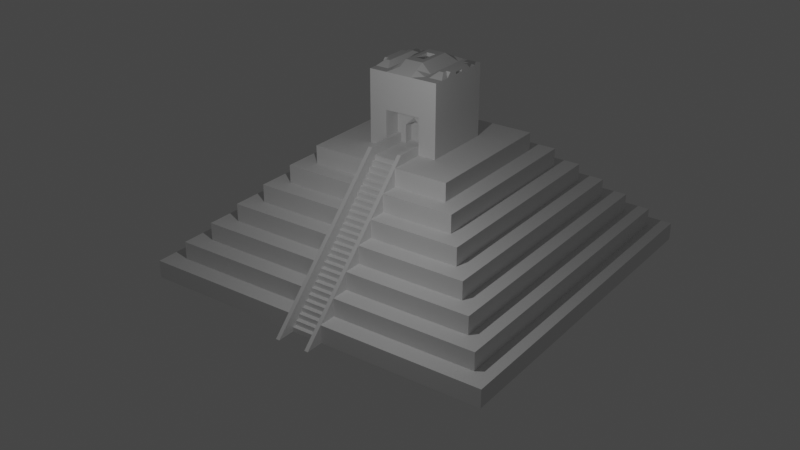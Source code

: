 # Source: piramid.blend  (saved by Blender 3.3.6; exported with 4.5.12 LTS)
import bpy
from mathutils import Matrix  # noqa: F401  (used for matrix-valued properties, if any)

bpy.ops.wm.read_factory_settings(use_empty=True)
scene = bpy.context.scene
scene.name = 'Scene'

# ---- collections
col_collection = bpy.data.collections.new('Collection'); scene.collection.children.link(col_collection)

# ---- world
world_world = bpy.data.worlds.new('World'); scene.world = world_world
world_world.use_nodes = True; world_world.node_tree.nodes.clear()
_N = world_world.node_tree.nodes; _L = world_world.node_tree.links
n0 = _N.new('ShaderNodeOutputWorld'); n0.name = 'World Output'; n0.location = (300, 300)
n1 = _N.new('ShaderNodeBackground'); n1.name = 'Background'; n1.location = (10, 300)
n1.inputs[0].default_value = (0.05088, 0.05088, 0.05088, 1.0)
_L.new(n1.outputs[0], n0.inputs[0])
n0.is_active_output = True
world_world.color = (0.05088, 0.05088, 0.05088)
world_world.use_sun_shadow = False
world_world.sun_shadow_jitter_overblur = 0.0

# ---- cameras
cam_camera = bpy.data.cameras.new('Camera')
cam_camera.clip_end = 100.0
cam_camera.ortho_scale = 7.314

# ---- lights
light_light = bpy.data.lights.new('Light', 'POINT')
light_light.transmission_factor = 0.0
light_light.energy = 1000.0
light_light.shadow_soft_size = 0.1
light_light.shadow_maximum_resolution = 0.006
light_light.use_absolute_resolution = True

# ---- meshes
me_cube_001 = bpy.data.meshes.new('Cube.001')
me_cube_001.from_pydata([(-10.0, -10.0, 0.0), (-9.0, -9.0, 10.0), (-10.0, 10.0, 0.0), (-9.0, 9.0, 10.0), (10.0, -10.0, 0.0), (9.0, -9.0, 10.0), (10.0, 10.0, 0.0), (9.0, 9.0, 10.0), (-10.0, -10.0, 10.0), (-10.0, 10.0, 10.0), (10.0, 10.0, 10.0), (10.0, -10.0, 10.0), (-8.0, -8.0, 20.0), (-8.0, 8.0, 20.0), (8.0, 8.0, 20.0), (8.0, -8.0, 20.0), (-9.0, -9.0, 20.0), (-9.0, 9.0, 20.0), (9.0, 9.0, 20.0), (9.0, -9.0, 20.0), (-7.0, -7.0, 30.0), (-7.0, 7.0, 30.0), (7.0, 7.0, 30.0), (7.0, -7.0, 30.0), (-8.0, -8.0, 30.0), (-8.0, 8.0, 30.0), (8.0, 8.0, 30.0), (8.0, -8.0, 30.0), (-6.0, -6.0, 40.0), (-6.0, 6.0, 40.0), (6.0, 6.0, 40.0), (6.0, -6.0, 40.0), (-7.0, -7.0, 40.0), (-7.0, 7.0, 40.0), (7.0, 7.0, 40.0), (7.0, -7.0, 40.0), (-5.0, -5.0, 50.0), (-5.0, 5.0, 50.0), (5.0, 5.0, 50.0), (5.0, -5.0, 50.0), (-6.0, -6.0, 50.0), (-6.0, 6.0, 50.0), (6.0, 6.0, 50.0), (6.0, -6.0, 50.0), (-4.0, -4.0, 60.0), (-4.0, 4.0, 60.0), (4.0, 4.0, 60.0), (4.0, -4.0, 60.0), (-5.0, -5.0, 60.0), (-5.0, 5.0, 60.0), (5.0, 5.0, 60.0), (5.0, -5.0, 60.0), (-2.0, -2.0, 70.0), (-2.0, 2.0, 70.0), (2.0, 2.0, 70.0), (2.0, -2.0, 70.0), (-4.0, -4.0, 70.0), (-4.0, 4.0, 70.0), (4.0, 4.0, 70.0), (4.0, -4.0, 70.0), (-2.0, -2.0, 110.0), (-2.0, 2.0, 110.0), (2.0, 2.0, 110.0), (2.0, -2.0, 110.0), (-10.0, 1.0, 0.0), (-10.0, 1.0, 10.0), (10.0, 1.0, 0.0), (10.0, 1.0, 10.0), (-9.0, 1.0, 10.0), (9.0, 1.0, 10.0), (-9.0, 1.0, 20.0), (9.0, 1.0, 20.0), (8.0, 1.0, 20.0), (-8.0, 1.0, 30.0), (8.0, 1.0, 30.0), (-7.0, 1.0, 30.0), (7.0, 1.0, 30.0), (-7.0, 1.0, 40.0), (7.0, 1.0, 40.0), (6.0, 1.0, 40.0), (-6.0, 1.0, 50.0), (6.0, 1.0, 50.0), (5.0, 1.0, 50.0), (-5.0, 1.0, 60.0), (5.0, 1.0, 60.0), (4.0, 1.0, 60.0), (-4.0, 1.0, 70.0), (4.0, 1.0, 70.0), (-2.0, 1.0, 70.0), (2.0, 1.0, 70.0), (-2.0, 1.0, 110.0), (2.0, 1.0, 110.0), (10.0, -1.0, 10.0), (9.0, -1.0, 10.0), (9.0, -1.0, 20.0), (8.0, -1.0, 20.0), (8.0, -1.0, 30.0), (7.0, -1.0, 30.0), (7.0, -1.0, 40.0), (6.0, -1.0, 40.0), (6.0, -1.0, 50.0), (5.0, -1.0, 50.0), (5.0, -1.0, 60.0), (4.0, -1.0, 60.0), (4.0, -1.0, 70.0), (2.0, -1.0, 70.0), (2.0, -1.0, 110.0), (-10.0, -1.0, 10.0), (10.0, -1.0, 0.0), (-9.0, -1.0, 10.0), (-9.0, -1.0, 20.0), (-8.0, -1.0, 20.0), (-8.0, -1.0, 30.0), (-7.0, -1.0, 30.0), (-7.0, -1.0, 40.0), (-6.0, -1.0, 50.0), (-5.0, -1.0, 60.0), (-4.0, -1.0, 60.0), (-4.0, -1.0, 70.0), (-2.0, -1.0, 70.0), (-2.0, -1.0, 110.0), (2.0, -1.5, 110.0), (2.0, 1.0, 90.0), (-2.0, 1.0, 90.0), (-2.0, 1.5, 110.0), (-2.0, 2.0, 90.0), (-2.0, -2.0, 90.0), (2.0, -2.0, 90.0), (2.0, 2.0, 90.0), (-2.0, -1.0, 90.0), (2.0, -1.0, 90.0), (0.0, -2.0, 110.0), (-2.0, 0.0, 110.0), (2.0, 1.5, 110.0), (0.0, 1.0, 110.0), (2.0, 0.0, 110.0), (-2.0, -1.5, 110.0), (0.0, -1.0, 110.0), (0.0, 2.0, 110.0), (0.0, -1.5, 110.0), (0.0, 1.5, 110.0), (-2.0, 1.25, 110.0), (-2.0, 1.75, 110.0), (2.0, -1.75, 110.0), (-1.0, -2.0, 110.0), (-2.0, 0.5, 110.0), (2.0, 1.25, 110.0), (1.0, 1.0, 110.0), (2.0, -0.5, 110.0), (-2.0, -1.25, 110.0), (1.0, -1.0, 110.0), (2.0, -1.25, 110.0), (1.0, 2.0, 110.0), (1.0, -2.0, 110.0), (-2.0, -0.5, 110.0), (2.0, 1.75, 110.0), (-1.0, 1.0, 110.0), (2.0, 0.5, 110.0), (-2.0, -1.75, 110.0), (-1.0, -1.0, 110.0), (-1.0, 2.0, 110.0), (1.0, 0.0, 115.0), (-1.0, 0.0, 115.0), (0.0, 0.5, 115.0), (0.0, -0.5, 115.0), (1.0, -1.5, 110.0), (-1.0, -1.5, 110.0), (0.0, -1.25, 110.0), (-1.5, 1.5, 110.0), (0.0, 1.25, 110.0), (-1.0, 1.5, 110.0), (1.0, 1.5, 110.0), (1.0, 1.25, 110.0), (-1.0, 1.25, 110.0), (-1.0, 1.75, 110.0), (-1.0, -1.75, 110.0), (-1.0, -1.25, 110.0), (1.0, -1.25, 110.0), (-1.0, -0.5, 115.0), (-1.0, 0.5, 115.0), (1.0, 0.5, 115.0), (1.0, -0.5, 115.0), (1.0, -1.75, 110.0), (1.0, 1.75, 110.0), (-0.5, 0.0, 115.0), (0.0, -0.25, 115.0), (0.5, 0.0, 115.0), (0.0, 0.25, 115.0), (-0.5, -0.5, 115.0), (-1.0, -0.25, 115.0), (-0.5, 0.5, 115.0), (-1.0, 0.25, 115.0), (0.5, 0.5, 115.0), (1.0, 0.25, 115.0), (0.5, -0.5, 115.0), (1.0, -0.25, 115.0), (0.5, -0.25, 115.0), (0.5, 0.25, 115.0), (-0.5, -0.25, 115.0), (-0.5, 0.25, 115.0), (-0.5, 0.0, 112.5), (0.0, 0.0, 112.5), (0.0, -0.25, 112.5), (0.5, 0.0, 112.5), (0.0, 0.25, 112.5), (0.5, -0.25, 112.5), (0.5, 0.25, 112.5), (-0.5, -0.25, 112.5), (-0.5, 0.25, 112.5), (0.0, -2.0, 112.5), (-1.0, -1.5, 112.5), (0.0, -1.5, 112.5), (0.0, -1.75, 112.5), (0.25, -2.0, 110.0), (1.0, -1.5, 112.5), (-1.0, -1.75, 112.5), (1.0, -1.75, 112.5), (0.0, 2.0, 112.5), (0.0, 1.75, 112.5), (1.0, 1.5, 112.5), (0.0, 1.5, 112.5), (-1.0, 1.5, 112.5), (-1.0, 1.75, 112.5), (1.0, 1.75, 112.5), (1.5, -1.0, 110.0), (1.5, -1.5, 110.0), (1.5, -2.0, 110.0), (1.5, -1.25, 110.0), (1.5, -0.5, 112.5), (1.5, -1.75, 110.0), (1.5, 1.0, 110.0), (1.5, 2.0, 110.0), (1.5, 1.5, 110.0), (1.5, 1.25, 110.0), (1.5, 0.5, 112.5), (1.5, 1.75, 110.0), (0.5, 2.0, 110.0), (0.5, 2.0, 112.5), (0.5, 1.75, 112.5), (-0.5, 2.0, 110.0), (-0.5, 2.0, 112.5), (-0.5, 1.75, 112.5), (0.75, 2.0, 110.0), (0.75, 2.0, 112.5), (0.75, 1.75, 112.5), (-0.75, 1.75, 112.5), (-0.75, 2.0, 110.0), (-0.75, 2.0, 112.5), (-0.5, -2.0, 110.0), (-0.5, -2.0, 112.5), (-0.5, -1.75, 112.5), (-0.75, -2.0, 110.0), (-0.75, -2.0, 112.5), (-0.75, -1.75, 112.5), (0.5, -2.0, 110.0), (0.5, -2.0, 112.5), (0.5, -1.75, 112.5), (0.75, -1.75, 112.5), (0.75, -2.0, 110.0), (0.75, -2.0, 112.5), (-1.5, 1.0, 110.0), (-1.5, 2.0, 110.0), (-1.5, 1.25, 110.0), (-1.5, 1.75, 110.0), (-1.5, 0.5, 112.5), (-1.5, -2.0, 110.0), (-1.5, -1.0, 110.0), (-1.5, -1.5, 110.0), (-1.5, -1.75, 110.0), (-1.5, -1.25, 110.0), (-1.5, -0.5, 112.5), (0.25, -2.0, 112.5), (0.0, -2.0, 111.2), (-0.25, -2.0, 110.0), (-0.25, -2.0, 112.5), (-0.5, -2.0, 111.2), (0.5, -2.0, 111.2), (0.25, -2.0, 111.2), (-0.25, -2.0, 111.2), (0.25, -1.9, 110.0), (0.0, -1.9, 110.0), (0.0, -1.9, 111.2), (-0.25, -1.9, 110.0), (0.25, -1.9, 111.2), (-0.25, -1.9, 111.2), (-0.25, 2.0, 110.0), (0.0, 2.0, 111.2), (-0.25, 2.0, 112.5), (0.25, 2.0, 110.0), (0.25, 2.0, 112.5), (0.5, 2.0, 111.2), (-0.5, 2.0, 111.2), (-0.25, 2.0, 111.2), (0.25, 2.0, 111.2), (-0.25, 1.9, 110.0), (0.0, 1.9, 110.0), (0.0, 1.9, 111.2), (0.25, 1.9, 110.0), (-0.25, 1.9, 111.2), (0.25, 1.9, 111.2), (-2.0, 0.0, 70.0), (-2.0, 1.0, 80.0), (-2.0, 0.0, 90.0), (-2.0, -1.0, 80.0), (-0.5, 0.5, 75.0), (-2.0, 0.5, 70.0), (-2.0, 1.0, 85.0), (-2.0, 0.5, 90.0), (-2.0, -1.0, 85.0), (-2.0, -0.5, 70.0), (-2.0, 1.0, 75.0), (-2.0, -0.5, 90.0), (-2.0, -1.0, 75.0), (-0.5, -0.5, 75.0), (-0.5, 0.5, 80.0), (-0.5, 0.5, 70.0), (-0.5, -0.5, 80.0), (-0.5, 0.0, 80.0), (-0.5, 0.0, 75.0), (-0.5, 0.0, 70.0), (-0.5, -0.5, 70.0), (-1.0, 0.5, 70.0), (-1.0, 1.0, 70.0), (-1.0, 1.0, 85.0), (-1.0, 1.0, 90.0), (-1.0, 0.5, 90.0), (-1.0, -1.0, 85.0), (-1.0, -1.0, 90.0), (-1.0, -0.5, 70.0), (-1.0, 0.0, 70.0), (-1.0, 1.0, 75.0), (-1.0, 1.0, 80.0), (-1.0, -0.5, 90.0), (-1.0, 0.0, 90.0), (-1.0, -1.0, 75.0), (-1.0, -1.0, 80.0), (-1.0, 0.0, 85.0), (-0.75, 0.0, 82.5), (-1.0, 0.5, 80.0), (-1.0, -0.5, 80.0), (-1.0, -1.0, 70.0), (-1.0, -0.5, 75.0), (-1.0, 0.5, 75.0), (-1.0, 0.5, 85.0), (-1.0, -0.5, 85.0), (-3.0, -3.0, 70.0), (-3.0, 3.0, 70.0), (3.0, 3.0, 70.0), (3.0, -3.0, 70.0), (3.0, 1.0, 70.0), (-3.0, -1.0, 70.0), (3.0, -1.0, 70.0), (-8.0, 1.0, 20.0), (-6.0, 1.0, 40.0), (-6.0, -1.0, 40.0), (-5.0, -1.0, 50.0), (-5.0, 1.0, 50.0), (-4.0, 1.0, 60.0), (-3.0, 1.0, 70.0), (-10.0, -1.0, 0.0), (10.0, -0.3333, 0.0), (10.0, 0.3333, 0.0), (10.0, 0.3333, 10.0), (10.0, -0.3333, 10.0), (9.0, 0.3333, 10.0), (9.0, -0.3333, 10.0), (9.0, 0.3333, 20.0), (9.0, -0.3333, 20.0), (8.0, 0.3333, 20.0), (8.0, -0.3333, 20.0), (8.0, 0.3333, 30.0), (8.0, -0.3333, 30.0), (7.0, 0.3333, 30.0), (7.0, -0.3333, 30.0), (7.0, 0.3333, 40.0), (7.0, -0.3333, 40.0), (6.0, 0.3333, 40.0), (6.0, -0.3333, 40.0), (6.0, 0.3333, 50.0), (6.0, -0.3333, 50.0), (5.0, 0.3333, 50.0), (5.0, -0.3333, 50.0), (5.0, 0.3333, 60.0), (5.0, -0.3333, 60.0), (4.0, 0.3333, 60.0), (4.0, -0.3333, 60.0), (4.0, 0.3333, 70.0), (4.0, -0.3333, 70.0), (2.0, 0.3333, 70.0), (2.0, -0.3333, 70.0), (2.0, 0.3333, 90.0), (2.0, -0.3333, 90.0), (3.0, -0.3333, 70.0), (3.0, 0.3333, 70.0), (-5.0, -0.7833, 50.0), (-5.0, 0.7833, 50.0), (-10.0, 0.7833, 0.0), (-10.0, -0.7833, 0.0), (-3.0, 0.7833, 70.0), (-3.0, -0.7833, 70.0), (-9.0, -0.7833, 10.0), (-9.0, 0.7833, 10.0), (-8.0, -0.7833, 20.0), (-8.0, 0.7833, 20.0), (-7.0, -0.7833, 30.0), (-7.0, 0.7833, 30.0), (-6.0, -0.7833, 40.0), (-6.0, 0.7833, 40.0), (-4.0, -0.7833, 60.0), (-4.0, 0.7833, 60.0), (-5.5, 0.7833, 55.0), (-5.5, 1.0, 55.0), (-4.5, 1.0, 65.0), (-3.5, 1.0, 75.0), (-6.5, -1.0, 45.0), (-5.5, -1.0, 55.0), (-10.5, -0.7833, 5.0), (-10.5, -1.0, 5.0), (-3.5, -0.7833, 75.0), (-3.5, -1.0, 75.0), (-9.5, 0.7833, 15.0), (-9.5, 1.0, 15.0), (-8.5, 0.7833, 25.0), (-8.5, 1.0, 25.0), (-7.5, 0.7833, 35.0), (-7.5, 1.0, 35.0), (-6.5, 0.7833, 45.0), (-6.5, 1.0, 45.0), (-4.5, 0.7833, 65.0), (-10.5, 1.0, 5.0), (-9.5, -1.0, 15.0), (-4.5, -1.0, 65.0), (-8.5, -1.0, 25.0), (-7.5, -1.0, 35.0), (-5.5, -0.7833, 55.0), (-10.5, 0.7833, 5.0), (-3.5, 0.7833, 75.0), (-9.5, -0.7833, 15.0), (-8.5, -0.7833, 25.0), (-7.5, -0.7833, 35.0), (-6.5, -0.7833, 45.0), (-4.5, -0.7833, 65.0), (-3.0, 0.7833, 70.0), (-3.5, 0.7833, 75.0), (-3.5, 0.7833, 75.0), (-2.0, 0.7833, 70.0), (-2.0, 0.7833, 90.0), (-1.0, 0.7833, 70.0), (-1.0, 0.7833, 90.0), (-1.0, 0.7833, 80.0), (-1.0, 0.7833, 75.0), (-1.0, 0.7833, 85.0), (-2.0, -0.7833, 70.0), (-2.0, -0.7833, 90.0), (-1.0, -0.7833, 70.0), (-1.0, -0.7833, 90.0), (-1.0, -0.7833, 80.0), (-1.0, -0.7833, 75.0), (-1.0, -0.7833, 85.0), (-10.5, -1.0, 5.0), (-10.0, -1.0, 0.0), (-10.0, -1.0, 0.0), (-11.0, 1.0, 4.768e-06), (-10.5, 1.0, 0.0), (-10.5, 0.7833, 0.0), (-11.0, 0.7833, 4.768e-06), (-10.5, -0.7833, 0.0), (-11.0, -0.7833, 4.768e-06), (-11.0, -1.0, 4.768e-06), (-10.5, -1.0, 0.0), (-10.0, 0.7833, 0.0), (-10.0, -0.7833, 0.0), (-10.0, -0.8, 0.0), (-10.0, -0.8, 2.5), (-10.0, 0.8, 0.0), (-10.0, 0.8, 2.5), (-9.75, -0.8, 0.0), (-9.75, -0.8, 2.5), (-9.75, 0.8, 0.0), (-9.75, 0.8, 2.5), (-9.75, -0.8, 2.5), (-9.75, -0.8, 5.0), (-9.75, 0.8, 2.5), (-9.75, 0.8, 5.0), (-9.5, -0.8, 2.5), (-9.5, -0.8, 5.0), (-9.5, 0.8, 2.5), (-9.5, 0.8, 5.0), (-9.5, -0.8, 5.0), (-9.5, -0.8, 7.5), (-9.5, 0.8, 5.0), (-9.5, 0.8, 7.5), (-9.25, -0.8, 5.0), (-9.25, -0.8, 7.5), (-9.25, 0.8, 5.0), (-9.25, 0.8, 7.5), (-9.25, -0.8, 7.5), (-9.25, -0.8, 10.0), (-9.25, 0.8, 7.5), (-9.25, 0.8, 10.0), (-9.0, -0.8, 7.5), (-9.0, -0.8, 10.0), (-9.0, 0.8, 7.5), (-9.0, 0.8, 10.0), (-9.0, -0.8, 10.0), (-9.0, -0.8, 12.5), (-9.0, 0.8, 10.0), (-9.0, 0.8, 12.5), (-8.75, -0.8, 10.0), (-8.75, -0.8, 12.5), (-8.75, 0.8, 10.0), (-8.75, 0.8, 12.5), (-8.75, -0.8, 12.5), (-8.75, -0.8, 15.0), (-8.75, 0.8, 12.5), (-8.75, 0.8, 15.0), (-8.5, -0.8, 12.5), (-8.5, -0.8, 15.0), (-8.5, 0.8, 12.5), (-8.5, 0.8, 15.0), (-8.5, -0.8, 15.0), (-8.5, -0.8, 17.5), (-8.5, 0.8, 15.0), (-8.5, 0.8, 17.5), (-8.25, -0.8, 15.0), (-8.25, -0.8, 17.5), (-8.25, 0.8, 15.0), (-8.25, 0.8, 17.5), (-8.25, -0.8, 17.5), (-8.25, -0.8, 20.0), (-8.25, 0.8, 17.5), (-8.25, 0.8, 20.0), (-8.0, -0.8, 17.5), (-8.0, -0.8, 20.0), (-8.0, 0.8, 17.5), (-8.0, 0.8, 20.0), (-8.0, -0.8, 20.0), (-8.0, -0.8, 22.5), (-8.0, 0.8, 20.0), (-8.0, 0.8, 22.5), (-7.75, -0.8, 20.0), (-7.75, -0.8, 22.5), (-7.75, 0.8, 20.0), (-7.75, 0.8, 22.5), (-7.75, -0.8, 22.5), (-7.75, -0.8, 25.0), (-7.75, 0.8, 22.5), (-7.75, 0.8, 25.0), (-7.5, -0.8, 22.5), (-7.5, -0.8, 25.0), (-7.5, 0.8, 22.5), (-7.5, 0.8, 25.0), (-7.5, -0.8, 25.0), (-7.5, -0.8, 27.5), (-7.5, 0.8, 25.0), (-7.5, 0.8, 27.5), (-7.25, -0.8, 25.0), (-7.25, -0.8, 27.5), (-7.25, 0.8, 25.0), (-7.25, 0.8, 27.5), (-7.25, -0.8, 27.5), (-7.25, -0.8, 30.0), (-7.25, 0.8, 27.5), (-7.25, 0.8, 30.0), (-7.0, -0.8, 27.5), (-7.0, -0.8, 30.0), (-7.0, 0.8, 27.5), (-7.0, 0.8, 30.0), (-7.0, -0.8, 30.0), (-7.0, -0.8, 32.5), (-7.0, 0.8, 30.0), (-7.0, 0.8, 32.5), (-6.75, -0.8, 30.0), (-6.75, -0.8, 32.5), (-6.75, 0.8, 30.0), (-6.75, 0.8, 32.5), (-6.75, -0.8, 32.5), (-6.75, -0.8, 35.0), (-6.75, 0.8, 32.5), (-6.75, 0.8, 35.0), (-6.5, -0.8, 32.5), (-6.5, -0.8, 35.0), (-6.5, 0.8, 32.5), (-6.5, 0.8, 35.0), (-6.5, -0.8, 35.0), (-6.5, -0.8, 37.5), (-6.5, 0.8, 35.0), (-6.5, 0.8, 37.5), (-6.25, -0.8, 35.0), (-6.25, -0.8, 37.5), (-6.25, 0.8, 35.0), (-6.25, 0.8, 37.5), (-6.25, -0.8, 37.5), (-6.25, -0.8, 40.0), (-6.25, 0.8, 37.5), (-6.25, 0.8, 40.0), (-6.0, -0.8, 37.5), (-6.0, -0.8, 40.0), (-6.0, 0.8, 37.5), (-6.0, 0.8, 40.0), (-6.0, -0.8, 40.0), (-6.0, -0.8, 42.5), (-6.0, 0.8, 40.0), (-6.0, 0.8, 42.5), (-5.75, -0.8, 40.0), (-5.75, -0.8, 42.5), (-5.75, 0.8, 40.0), (-5.75, 0.8, 42.5), (-5.75, -0.8, 42.5), (-5.75, -0.8, 45.0), (-5.75, 0.8, 42.5), (-5.75, 0.8, 45.0), (-5.5, -0.8, 42.5), (-5.5, -0.8, 45.0), (-5.5, 0.8, 42.5), (-5.5, 0.8, 45.0), (-5.5, -0.8, 45.0), (-5.5, -0.8, 47.5), (-5.5, 0.8, 45.0), (-5.5, 0.8, 47.5), (-5.25, -0.8, 45.0), (-5.25, -0.8, 47.5), (-5.25, 0.8, 45.0), (-5.25, 0.8, 47.5), (-5.25, -0.8, 47.5), (-5.25, -0.8, 50.0), (-5.25, 0.8, 47.5), (-5.25, 0.8, 50.0), (-5.0, -0.8, 47.5), (-5.0, -0.8, 50.0), (-5.0, 0.8, 47.5), (-5.0, 0.8, 50.0), (-5.0, -0.8, 50.0), (-5.0, -0.8, 52.5), (-5.0, 0.8, 50.0), (-5.0, 0.8, 52.5), (-4.75, -0.8, 50.0), (-4.75, -0.8, 52.5), (-4.75, 0.8, 50.0), (-4.75, 0.8, 52.5), (-4.75, -0.8, 52.5), (-4.75, -0.8, 55.0), (-4.75, 0.8, 52.5), (-4.75, 0.8, 55.0), (-4.5, -0.8, 52.5), (-4.5, -0.8, 55.0), (-4.5, 0.8, 52.5), (-4.5, 0.8, 55.0), (-4.5, -0.8, 55.0), (-4.5, -0.8, 57.5), (-4.5, 0.8, 55.0), (-4.5, 0.8, 57.5), (-4.25, -0.8, 55.0), (-4.25, -0.8, 57.5), (-4.25, 0.8, 55.0), (-4.25, 0.8, 57.5), (-4.25, -0.8, 57.5), (-4.25, -0.8, 60.0), (-4.25, 0.8, 57.5), (-4.25, 0.8, 60.0), (-4.0, -0.8, 57.5), (-4.0, -0.8, 60.0), (-4.0, 0.8, 57.5), (-4.0, 0.8, 60.0), (-4.0, -0.8, 60.0), (-4.0, -0.8, 62.5), (-4.0, 0.8, 60.0), (-4.0, 0.8, 62.5), (-3.75, -0.8, 60.0), (-3.75, -0.8, 62.5), (-3.75, 0.8, 60.0), (-3.75, 0.8, 62.5), (-3.75, -0.8, 62.5), (-3.75, -0.8, 65.0), (-3.75, 0.8, 62.5), (-3.75, 0.8, 65.0), (-3.5, -0.8, 62.5), (-3.5, -0.8, 65.0), (-3.5, 0.8, 62.5), (-3.5, 0.8, 65.0), (-3.5, -0.8, 65.0), (-3.5, -0.8, 67.5), (-3.5, 0.8, 65.0), (-3.5, 0.8, 67.5), (-3.25, -0.8, 65.0), (-3.25, -0.8, 67.5), (-3.25, 0.8, 65.0), (-3.25, 0.8, 67.5), (-3.25, -0.8, 67.5), (-3.25, -0.8, 70.0), (-3.25, 0.8, 67.5), (-3.25, 0.8, 70.0), (-3.0, -0.8, 67.5), (-3.0, -0.8, 70.0), (-3.0, 0.8, 67.5), (-3.0, 0.8, 70.0)], [(443, 444), (417, 459), (359, 460), (460, 461)], [(64, 65, 9, 2), (2, 9, 10, 6), (108, 92, 11, 4), (4, 11, 8, 0), (359, 108, 4, 0), (69, 7, 18, 71), (68, 3, 9, 65), (3, 7, 10, 9), (93, 5, 11, 92), (5, 1, 8, 11), (14, 13, 25, 26), (109, 1, 16, 110), (1, 5, 19, 16), (7, 3, 17, 18), (352, 13, 17, 70), (13, 14, 18, 17), (95, 15, 19, 94), (15, 12, 16, 19), (113, 20, 32, 114), (72, 14, 26, 74), (111, 12, 24, 112), (12, 15, 27, 24), (75, 21, 25, 73), (21, 22, 26, 25), (97, 23, 27, 96), (23, 20, 24, 27), (79, 30, 42, 81), (20, 23, 35, 32), (22, 21, 33, 34), (76, 22, 34, 78), (353, 29, 33, 77), (29, 30, 34, 33), (99, 31, 35, 98), (31, 28, 32, 35), (36, 39, 51, 48), (354, 28, 40, 115), (28, 31, 43, 40), (30, 29, 41, 42), (356, 37, 41, 80), (37, 38, 42, 41), (101, 39, 43, 100), (39, 36, 40, 43), (85, 46, 58, 87), (38, 37, 49, 50), (82, 38, 50, 84), (355, 36, 48, 116), (357, 45, 49, 83), (45, 46, 50, 49), (103, 47, 51, 102), (47, 44, 48, 51), (122, 128, 62, 155, 133, 146, 91), (117, 44, 56, 118), (44, 47, 59, 56), (46, 45, 57, 58), (358, 346, 57, 86), (346, 347, 58, 57), (351, 348, 59, 104), (348, 345, 56, 59), (129, 126, 60, 158, 136, 149, 120), (126, 127, 63, 226, 153, 258, 254, 213, 131, 273, 248, 251, 144, 265, 60), (128, 125, 61, 261, 160, 246, 239, 285, 138, 288, 236, 242, 152, 231, 62), (125, 123, 90, 141, 124, 142, 61), (235, 155, 62, 231), (347, 349, 87, 58), (45, 357, 86, 57), (130, 391, 390, 122, 91, 157, 135, 148, 106), (46, 85, 84, 50), (111, 112, 113), (37, 356, 83, 49), (380, 82, 84, 382), (384, 85, 87, 386), (38, 82, 81, 42), (29, 353, 80, 41), (30, 79, 78, 34), (65, 64, 68), (372, 76, 78, 374), (376, 79, 81, 378), (22, 76, 74, 26), (86, 357, 358), (13, 352, 73, 25), (368, 72, 74, 370), (21, 75, 77, 33), (14, 72, 71, 18), (3, 68, 70, 17), (7, 69, 67, 10), (364, 69, 71, 366), (2, 6, 66, 64), (6, 10, 67, 66), (0, 8, 107, 359), (5, 93, 94, 19), (1, 109, 107, 8), (12, 111, 110, 16), (15, 95, 96, 27), (20, 113, 112, 24), (31, 99, 100, 43), (23, 97, 98, 35), (28, 354, 114, 32), (36, 355, 115, 40), (47, 103, 104, 59), (39, 101, 102, 51), (44, 117, 116, 48), (127, 130, 106, 151, 121, 143, 63), (345, 350, 118, 56), (123, 446, 307, 302, 311, 453, 129, 120, 154, 132, 145, 90), (392, 351, 104, 387), (385, 103, 102, 383), (354, 115, 355), (381, 101, 100, 379), (377, 99, 98, 375), (373, 97, 96, 371), (355, 116, 117), (369, 95, 94, 367), (365, 93, 92, 363), (397, 360, 108, 359), (360, 363, 92, 108), (388, 89, 122, 390), (229, 226, 63, 143), (89, 54, 128, 122), (55, 105, 130, 127), (52, 55, 127, 126), (445, 305, 321, 447), (228, 224, 106, 148), (53, 88, 310, 301, 306, 123, 125), (119, 52, 126, 129, 308, 303, 312), (54, 53, 125, 128), (180, 193, 161, 135, 157, 234), (185, 196, 205, 202), (178, 159, 137, 164, 188), (227, 225, 121, 151), (176, 166, 139, 167), (165, 139, 211, 214), (222, 245, 247, 246, 160, 174), (173, 169, 140, 170), (233, 146, 133, 232), (169, 172, 171, 140), (134, 147, 172, 169), (230, 91, 146, 233), (262, 173, 170, 168), (260, 156, 173, 262), (156, 134, 169, 173), (263, 174, 160, 261), (168, 170, 174, 263), (90, 145, 264, 260), (153, 182, 216, 257, 259, 258), (267, 268, 175, 166), (268, 265, 144, 175), (159, 176, 167, 137), (266, 269, 176, 159), (269, 267, 166, 176), (224, 227, 151, 106), (137, 167, 177, 150), (167, 139, 165, 177), (198, 188, 164, 185), (132, 154, 270, 178, 189, 162), (270, 266, 159, 178), (156, 179, 190, 163, 134), (260, 264, 179, 156), (145, 132, 162, 191, 179, 264), (230, 234, 157, 91), (134, 163, 192, 180, 147), (197, 186, 161, 193), (161, 195, 181, 228, 148, 135), (196, 194, 181, 195), (164, 137, 150, 181, 194), (225, 229, 143, 121), (166, 175, 215, 210), (139, 166, 210, 211), (293, 286, 217, 289), (171, 183, 223, 219), (232, 133, 155, 235), (186, 196, 195, 161), (187, 199, 208, 204), (185, 164, 194, 196), (192, 197, 193, 180), (163, 187, 197, 192), (197, 187, 204, 206), (186, 197, 206, 203), (162, 189, 198, 184), (189, 178, 188, 198), (190, 199, 187, 163), (179, 191, 199, 190), (191, 162, 184, 199), (208, 200, 201, 204), (201, 202, 205, 203), (204, 201, 203, 206), (200, 207, 202, 201), (184, 198, 207, 200), (198, 185, 202, 207), (199, 184, 200, 208), (196, 186, 203, 205), (250, 249, 274, 209, 212), (210, 215, 253, 250, 212, 211), (211, 212, 256, 257, 216, 214), (252, 251, 144), (278, 272, 209, 274), (182, 165, 214, 216), (241, 218, 217, 287, 240), (221, 220, 218, 241, 245, 222), (220, 219, 223, 244, 238, 218), (152, 242, 243, 244, 223, 183), (140, 171, 219, 220), (174, 170, 221, 222), (170, 140, 220, 221), (173, 169, 220, 221), (173, 221, 170), (172, 219, 220, 169), (172, 219, 171), (167, 176, 210, 211), (166, 210, 176), (177, 167, 211, 214), (214, 165, 177), (165, 182, 229, 225), (150, 177, 227, 224), (177, 165, 225, 227), (181, 150, 224, 228), (182, 153, 226, 229), (171, 232, 235, 183), (147, 180, 234, 230), (147, 230, 233, 172), (172, 233, 232, 171), (183, 235, 231, 152), (216, 214, 225, 229), (216, 226, 153), (177, 227, 214), (225, 214, 227), (226, 216, 229), (219, 233, 172), (223, 219, 232, 235), (233, 219, 232), (223, 235, 231), (231, 152, 223), (218, 238, 237, 289, 217), (242, 236, 290, 237, 243), (245, 241, 240, 247), (292, 291, 240, 287), (238, 244, 243, 237), (142, 263, 261, 61), (239, 246, 247, 240, 291), (251, 248, 275, 249, 252), (253, 252, 249, 250), (144, 251, 252, 253, 215, 175), (144, 215, 253), (212, 209, 271, 255, 256), (277, 276, 255, 271), (256, 255, 259, 257), (254, 258, 259, 255, 276), (259, 153, 258), (259, 153, 257), (257, 153, 216), (152, 243, 244), (242, 243, 152), (223, 152, 244), (124, 168, 263, 142), (90, 260, 262, 141), (141, 262, 168, 124), (154, 120, 266, 270), (149, 136, 267, 269), (120, 149, 269, 266), (158, 60, 265, 268), (136, 158, 268, 267), (222, 174, 160), (222, 160, 245), (160, 247, 245), (247, 160, 246), (221, 168, 263, 222), (221, 262, 168), (173, 262, 221), (222, 263, 261), (222, 261, 160), (252, 144, 253), (144, 175, 215), (215, 210, 267, 268), (265, 215, 268), (144, 215, 265), (267, 210, 269), (269, 210, 176), (272, 277, 271, 209), (273, 131, 280, 282), (213, 254, 276, 277), (275, 278, 274, 249), (248, 273, 278, 275), (272, 278, 284, 281), (280, 279, 283, 281), (282, 280, 281, 284), (278, 273, 282, 284), (213, 277, 283, 279), (131, 213, 279, 280), (277, 272, 281, 283), (286, 292, 287, 217), (286, 293, 299, 296), (285, 239, 291, 292), (290, 293, 289, 237), (236, 288, 293, 290), (292, 286, 296, 298), (295, 294, 298, 296), (297, 295, 296, 299), (288, 138, 295, 297), (293, 288, 297, 299), (285, 292, 298, 294), (138, 285, 294, 295), (302, 307, 325, 333), (446, 123, 324, 448), (311, 302, 333, 332), (306, 301, 331, 323), (301, 310, 330, 331), (305, 300, 329, 321), (119, 312, 334, 340), (300, 309, 328, 329), (453, 311, 332, 455), (123, 306, 323, 324), (310, 88, 322, 330), (452, 119, 340, 454), (303, 308, 326, 335), (308, 129, 327, 326), (312, 303, 335, 334), (458, 326, 327, 455), (343, 336, 333, 325), (457, 334, 335, 456), (341, 339, 316, 313), (329, 328, 320, 319), (454, 340, 334, 457), (450, 342, 338, 449), (447, 321, 342, 450), (338, 342, 304, 314), (451, 343, 325, 448), (449, 338, 343, 451), (336, 344, 332, 333), (456, 335, 326, 458), (304, 318, 317, 314), (318, 313, 316, 317), (319, 320, 313, 318), (315, 319, 318, 304), (342, 321, 315, 304), (328, 341, 313, 320), (321, 329, 319, 315), (337, 338, 314), (314, 317, 337), (317, 316, 337), (337, 316, 339), (338, 336, 343), (339, 344, 336), (338, 337, 336), (339, 336, 337), (389, 105, 351, 392), (52, 119, 350, 345), (119, 452, 309, 300, 305, 445, 88, 358, 398, 399, 350), (54, 89, 349, 347), (55, 52, 345, 348), (105, 55, 348, 351), (53, 54, 347, 346), (88, 53, 346, 358), (109, 111, 432, 430), (405, 407, 426, 424), (358, 357, 412, 413), (113, 354, 414, 433), (398, 358, 413, 436), (402, 400, 437, 438), (111, 113, 433, 432), (113, 114, 354), (73, 352, 75), (83, 356, 357), (359, 107, 109), (109, 110, 111), (77, 75, 353), (70, 68, 352), (117, 118, 350), (80, 353, 356), (401, 403, 422, 420), (401, 400, 402, 403), (355, 117, 431, 415), (405, 404, 406, 407), (396, 401, 420, 435), (403, 402, 404, 405), (407, 406, 394, 395), (117, 350, 419, 431), (395, 394, 408, 409), (400, 397, 416, 437), (409, 408, 399, 398), (350, 399, 418, 419), (397, 400, 401, 396), (89, 388, 393, 349), (388, 389, 392, 393), (105, 389, 391, 130), (389, 388, 390, 391), (66, 67, 362, 361), (361, 362, 363, 360), (64, 66, 361, 396), (396, 361, 360, 397), (69, 364, 362, 67), (364, 365, 363, 362), (72, 368, 366, 71), (368, 369, 367, 366), (76, 372, 370, 74), (372, 373, 371, 370), (79, 376, 374, 78), (376, 377, 375, 374), (82, 380, 378, 81), (380, 381, 379, 378), (85, 384, 382, 84), (384, 385, 383, 382), (349, 393, 386, 87), (393, 392, 387, 386), (93, 365, 367, 94), (365, 364, 366, 367), (95, 369, 371, 96), (369, 368, 370, 371), (99, 377, 379, 100), (377, 376, 378, 379), (97, 373, 375, 98), (373, 372, 374, 375), (103, 385, 387, 104), (385, 384, 386, 387), (101, 381, 383, 102), (381, 380, 382, 383), (435, 420, 421, 429), (441, 431, 419, 418), (434, 415, 431, 441), (440, 414, 415, 434), (438, 432, 433, 439), (439, 433, 414, 440), (437, 430, 432, 438), (421, 420, 422, 423), (425, 424, 426, 427), (423, 422, 424, 425), (427, 426, 410, 411), (411, 410, 428, 412), (412, 428, 436, 413), (417, 430, 437, 416), (354, 355, 415, 414), (406, 404, 439, 440), (403, 405, 424, 422), (404, 402, 438, 439), (357, 356, 411, 412), (407, 395, 410, 426), (356, 353, 427, 411), (394, 406, 440, 434), (75, 352, 423, 425), (395, 409, 428, 410), (353, 75, 425, 427), (408, 394, 434, 441), (352, 68, 421, 423), (409, 398, 436, 428), (68, 64, 429, 421), (399, 408, 441, 418), (359, 109, 430, 417), (436, 398, 442, 443), (331, 449, 451, 323), (323, 451, 448, 324), (322, 447, 450, 330), (330, 450, 449, 331), (307, 446, 448, 325), (88, 445, 447, 322), (358, 88, 310, 413), (450, 447, 445, 442, 444), (330, 450, 444, 413, 310), (339, 456, 458, 344), (328, 454, 457, 341), (341, 457, 456, 339), (344, 458, 455, 332), (309, 452, 454, 328), (129, 453, 455, 327), (452, 399, 418, 457, 454), (119, 350, 419, 312), (334, 457, 418, 419, 312), (416, 397, 466, 467), (435, 429, 462, 465), (467, 466, 469, 468), (462, 463, 464, 465), (429, 64, 463, 462), (397, 461, 469, 466), (64, 396, 464, 463), (396, 435, 465, 464), (461, 459, 468, 469), (459, 416, 467, 468), (396, 397, 471, 470), (472, 473, 475, 474), (474, 475, 479, 478), (478, 479, 477, 476), (476, 477, 473, 472), (474, 478, 476, 472), (479, 475, 473, 477), (480, 481, 483, 482), (482, 483, 487, 486), (486, 487, 485, 484), (484, 485, 481, 480), (482, 486, 484, 480), (487, 483, 481, 485), (488, 489, 491, 490), (490, 491, 495, 494), (494, 495, 493, 492), (492, 493, 489, 488), (490, 494, 492, 488), (495, 491, 489, 493), (496, 497, 499, 498), (498, 499, 503, 502), (502, 503, 501, 500), (500, 501, 497, 496), (498, 502, 500, 496), (503, 499, 497, 501), (504, 505, 507, 506), (506, 507, 511, 510), (510, 511, 509, 508), (508, 509, 505, 504), (506, 510, 508, 504), (511, 507, 505, 509), (512, 513, 515, 514), (514, 515, 519, 518), (518, 519, 517, 516), (516, 517, 513, 512), (514, 518, 516, 512), (519, 515, 513, 517), (520, 521, 523, 522), (522, 523, 527, 526), (526, 527, 525, 524), (524, 525, 521, 520), (522, 526, 524, 520), (527, 523, 521, 525), (528, 529, 531, 530), (530, 531, 535, 534), (534, 535, 533, 532), (532, 533, 529, 528), (530, 534, 532, 528), (535, 531, 529, 533), (536, 537, 539, 538), (538, 539, 543, 542), (542, 543, 541, 540), (540, 541, 537, 536), (538, 542, 540, 536), (543, 539, 537, 541), (544, 545, 547, 546), (546, 547, 551, 550), (550, 551, 549, 548), (548, 549, 545, 544), (546, 550, 548, 544), (551, 547, 545, 549), (552, 553, 555, 554), (554, 555, 559, 558), (558, 559, 557, 556), (556, 557, 553, 552), (554, 558, 556, 552), (559, 555, 553, 557), (560, 561, 563, 562), (562, 563, 567, 566), (566, 567, 565, 564), (564, 565, 561, 560), (562, 566, 564, 560), (567, 563, 561, 565), (568, 569, 571, 570), (570, 571, 575, 574), (574, 575, 573, 572), (572, 573, 569, 568), (570, 574, 572, 568), (575, 571, 569, 573), (576, 577, 579, 578), (578, 579, 583, 582), (582, 583, 581, 580), (580, 581, 577, 576), (578, 582, 580, 576), (583, 579, 577, 581), (584, 585, 587, 586), (586, 587, 591, 590), (590, 591, 589, 588), (588, 589, 585, 584), (586, 590, 588, 584), (591, 587, 585, 589), (592, 593, 595, 594), (594, 595, 599, 598), (598, 599, 597, 596), (596, 597, 593, 592), (594, 598, 596, 592), (599, 595, 593, 597), (600, 601, 603, 602), (602, 603, 607, 606), (606, 607, 605, 604), (604, 605, 601, 600), (602, 606, 604, 600), (607, 603, 601, 605), (608, 609, 611, 610), (610, 611, 615, 614), (614, 615, 613, 612), (612, 613, 609, 608), (610, 614, 612, 608), (615, 611, 609, 613), (616, 617, 619, 618), (618, 619, 623, 622), (622, 623, 621, 620), (620, 621, 617, 616), (618, 622, 620, 616), (623, 619, 617, 621), (624, 625, 627, 626), (626, 627, 631, 630), (630, 631, 629, 628), (628, 629, 625, 624), (626, 630, 628, 624), (631, 627, 625, 629), (632, 633, 635, 634), (634, 635, 639, 638), (638, 639, 637, 636), (636, 637, 633, 632), (634, 638, 636, 632), (639, 635, 633, 637), (640, 641, 643, 642), (642, 643, 647, 646), (646, 647, 645, 644), (644, 645, 641, 640), (642, 646, 644, 640), (647, 643, 641, 645), (648, 649, 651, 650), (650, 651, 655, 654), (654, 655, 653, 652), (652, 653, 649, 648), (650, 654, 652, 648), (655, 651, 649, 653), (656, 657, 659, 658), (658, 659, 663, 662), (662, 663, 661, 660), (660, 661, 657, 656), (658, 662, 660, 656), (663, 659, 657, 661), (664, 665, 667, 666), (666, 667, 671, 670), (670, 671, 669, 668), (668, 669, 665, 664), (666, 670, 668, 664), (671, 667, 665, 669), (672, 673, 675, 674), (674, 675, 679, 678), (678, 679, 677, 676), (676, 677, 673, 672), (674, 678, 676, 672), (679, 675, 673, 677), (680, 681, 683, 682), (682, 683, 687, 686), (686, 687, 685, 684), (684, 685, 681, 680), (682, 686, 684, 680), (687, 683, 681, 685), (688, 689, 691, 690), (690, 691, 695, 694), (694, 695, 693, 692), (692, 693, 689, 688), (690, 694, 692, 688), (695, 691, 689, 693)])
_uv = me_cube_001.uv_layers.new(name='UVMap')
_uv.uv.foreach_set('vector', [0.375, 0.125, 0.625, 0.125, 0.625, 0.25, 0.375, 0.25, 0.375, 0.25, 0.625, 0.25, 0.625, 0.5, 0.375, 0.5, 0.375, 0.625, 0.625, 0.625, 0.625, 0.75, 0.375, 0.75, 0.375, 0.75, 0.625, 0.75, 0.625, 1.0, 0.375, 1.0, 0.125, 0.625, 0.375, 0.625, 0.375, 0.75, 0.125, 0.75, 0.6375, 0.625, 0.6375, 0.5125, 0.6375, 0.5125, 0.6375, 0.625, 0.8625, 0.625, 0.8625, 0.5125, 0.875, 0.5, 0.875, 0.625, 0.8625, 0.5125, 0.6375, 0.5125, 0.625, 0.5, 0.875, 0.5, 0.6375, 0.625, 0.6375, 0.7375, 0.625, 0.75, 0.625, 0.625, 0.6375, 0.7375, 0.8625, 0.7375, 0.875, 0.75, 0.625, 0.75, 0.65, 0.525, 0.85, 0.525, 0.85, 0.525, 0.65, 0.525, 0.8625, 0.625, 0.8625, 0.7375, 0.8625, 0.7375, 0.8625, 0.625, 0.8625, 0.7375, 0.6375, 0.7375, 0.6375, 0.7375, 0.8625, 0.7375, 0.6375, 0.5125, 0.8625, 0.5125, 0.8625, 0.5125, 0.6375, 0.5125, 0.85, 0.625, 0.85, 0.525, 0.8625, 0.5125, 0.8625, 0.625, 0.85, 0.525, 0.65, 0.525, 0.6375, 0.5125, 0.8625, 0.5125, 0.65, 0.625, 0.65, 0.725, 0.6375, 0.7375, 0.6375, 0.625, 0.65, 0.725, 0.85, 0.725, 0.8625, 0.7375, 0.6375, 0.7375, 0.8375, 0.625, 0.8375, 0.7125, 0.8375, 0.7125, 0.8375, 0.625, 0.65, 0.625, 0.65, 0.525, 0.65, 0.525, 0.65, 0.625, 0.85, 0.625, 0.85, 0.725, 0.85, 0.725, 0.85, 0.625, 0.85, 0.725, 0.65, 0.725, 0.65, 0.725, 0.85, 0.725, 0.8375, 0.625, 0.8375, 0.5375, 0.85, 0.525, 0.85, 0.625, 0.8375, 0.5375, 0.6625, 0.5375, 0.65, 0.525, 0.85, 0.525, 0.6625, 0.625, 0.6625, 0.7125, 0.65, 0.725, 0.65, 0.625, 0.6625, 0.7125, 0.8375, 0.7125, 0.85, 0.725, 0.65, 0.725, 0.675, 0.625, 0.675, 0.55, 0.675, 0.55, 0.675, 0.625, 0.8375, 0.7125, 0.6625, 0.7125, 0.6625, 0.7125, 0.8375, 0.7125, 0.6625, 0.5375, 0.8375, 0.5375, 0.8375, 0.5375, 0.6625, 0.5375, 0.6625, 0.625, 0.6625, 0.5375, 0.6625, 0.5375, 0.6625, 0.625, 0.825, 0.625, 0.825, 0.55, 0.8375, 0.5375, 0.8375, 0.625, 0.825, 0.55, 0.675, 0.55, 0.6625, 0.5375, 0.8375, 0.5375, 0.675, 0.625, 0.675, 0.7, 0.6625, 0.7125, 0.6625, 0.625, 0.675, 0.7, 0.825, 0.7, 0.8375, 0.7125, 0.6625, 0.7125, 0.8125, 0.6875, 0.6875, 0.6875, 0.6875, 0.6875, 0.8125, 0.6875, 0.825, 0.625, 0.825, 0.7, 0.825, 0.7, 0.825, 0.625, 0.825, 0.7, 0.675, 0.7, 0.675, 0.7, 0.825, 0.7, 0.675, 0.55, 0.825, 0.55, 0.825, 0.55, 0.675, 0.55, 0.8125, 0.625, 0.8125, 0.5625, 0.825, 0.55, 0.825, 0.625, 0.8125, 0.5625, 0.6875, 0.5625, 0.675, 0.55, 0.825, 0.55, 0.6875, 0.625, 0.6875, 0.6875, 0.675, 0.7, 0.675, 0.625, 0.6875, 0.6875, 0.8125, 0.6875, 0.825, 0.7, 0.675, 0.7, 0.7, 0.625, 0.7, 0.575, 0.7, 0.575, 0.7, 0.625, 0.6875, 0.5625, 0.8125, 0.5625, 0.8125, 0.5625, 0.6875, 0.5625, 0.6875, 0.625, 0.6875, 0.5625, 0.6875, 0.5625, 0.6875, 0.625, 0.8125, 0.625, 0.8125, 0.6875, 0.8125, 0.6875, 0.8125, 0.625, 0.8, 0.625, 0.8, 0.575, 0.8125, 0.5625, 0.8125, 0.625, 0.8, 0.575, 0.7, 0.575, 0.6875, 0.5625, 0.8125, 0.5625, 0.7, 0.625, 0.7, 0.675, 0.6875, 0.6875, 0.6875, 0.625, 0.7, 0.675, 0.8, 0.675, 0.8125, 0.6875, 0.6875, 0.6875, 0.725, 0.625, 0.725, 0.6, 0.725, 0.6, 0.725, 0.6063, 0.725, 0.6125, 0.725, 0.6188, 0.725, 0.625, 0.8, 0.625, 0.8, 0.675, 0.8, 0.675, 0.8, 0.625, 0.8, 0.675, 0.7, 0.675, 0.7, 0.675, 0.8, 0.675, 0.7, 0.575, 0.8, 0.575, 0.8, 0.575, 0.7, 0.575, 0.7875, 0.625, 0.7875, 0.5875, 0.8, 0.575, 0.8, 0.625, 0.7875, 0.5875, 0.7125, 0.5875, 0.7, 0.575, 0.8, 0.575, 0.7125, 0.625, 0.7125, 0.6625, 0.7, 0.675, 0.7, 0.625, 0.7125, 0.6625, 0.7875, 0.6625, 0.8, 0.675, 0.7, 0.675, 0.775, 0.625, 0.775, 0.65, 0.775, 0.65, 0.775, 0.6438, 0.775, 0.6375, 0.775, 0.6313, 0.775, 0.625, 0.775, 0.65, 0.725, 0.65, 0.725, 0.65, 0.7313, 0.65, 0.7375, 0.65, 0.7406, 0.65, 0.7438, 0.65, 0.7469, 0.65, 0.75, 0.65, 0.7531, 0.65, 0.7563, 0.65, 0.7594, 0.65, 0.7625, 0.65, 0.7688, 0.65, 0.775, 0.65, 0.725, 0.6, 0.775, 0.6, 0.775, 0.6, 0.7688, 0.6, 0.7625, 0.6, 0.7594, 0.6, 0.7563, 0.6, 0.7531, 0.6, 0.75, 0.6, 0.7469, 0.6, 0.7438, 0.6, 0.7406, 0.6, 0.7375, 0.6, 0.7313, 0.6, 0.725, 0.6, 0.775, 0.6, 0.775, 0.625, 0.775, 0.625, 0.775, 0.6188, 0.775, 0.6125, 0.775, 0.6063, 0.775, 0.6, 0.7313, 0.6063, 0.725, 0.6063, 0.725, 0.6, 0.7313, 0.6, 0.7125, 0.5875, 0.7125, 0.625, 0.7, 0.625, 0.7, 0.575, 0.8, 0.575, 0.8, 0.625, 0.8, 0.625, 0.8, 0.575, 0.725, 0.625, 0.725, 0.625, 0.725, 0.625, 0.725, 0.625, 0.725, 0.625, 0.725, 0.625, 0.725, 0.625, 0.725, 0.625, 0.725, 0.625, 0.7, 0.575, 0.7, 0.625, 0.6875, 0.625, 0.6875, 0.5625, 0.85, 0.625, 0.85, 0.625, 0.85, 0.625, 0.8125, 0.5625, 0.8125, 0.625, 0.8125, 0.625, 0.8125, 0.5625, 0.6875, 0.625, 0.6875, 0.625, 0.6875, 0.625, 0.6875, 0.625, 0.7, 0.625, 0.7, 0.625, 0.7, 0.625, 0.7, 0.625, 0.6875, 0.5625, 0.6875, 0.625, 0.675, 0.625, 0.675, 0.55, 0.825, 0.55, 0.825, 0.625, 0.825, 0.625, 0.825, 0.55, 0.675, 0.55, 0.675, 0.625, 0.6625, 0.625, 0.6625, 0.5375, 0.625, 0.125, 0.375, 0.125, 0.625, 0.125, 0.6625, 0.625, 0.6625, 0.625, 0.6625, 0.625, 0.6625, 0.625, 0.675, 0.625, 0.675, 0.625, 0.675, 0.625, 0.675, 0.625, 0.6625, 0.5375, 0.6625, 0.625, 0.65, 0.625, 0.65, 0.525, 0.8, 0.625, 0.8, 0.625, 0.8, 0.625, 0.85, 0.525, 0.85, 0.625, 0.85, 0.625, 0.85, 0.525, 0.65, 0.625, 0.65, 0.625, 0.65, 0.625, 0.65, 0.625, 0.8375, 0.5375, 0.8375, 0.625, 0.8375, 0.625, 0.8375, 0.5375, 0.65, 0.525, 0.65, 0.625, 0.6375, 0.625, 0.6375, 0.5125, 0.8625, 0.5125, 0.8625, 0.625, 0.8625, 0.625, 0.8625, 0.5125, 0.6375, 0.5125, 0.6375, 0.625, 0.625, 0.625, 0.625, 0.5, 0.6375, 0.625, 0.6375, 0.625, 0.6375, 0.625, 0.6375, 0.625, 0.125, 0.5, 0.375, 0.5, 0.375, 0.625, 0.125, 0.625, 0.375, 0.5, 0.625, 0.5, 0.625, 0.625, 0.375, 0.625, 0.375, 0.0, 0.625, 0.0, 0.625, 0.125, 0.375, 0.125, 0.6375, 0.7375, 0.6375, 0.625, 0.6375, 0.625, 0.6375, 0.7375, 0.8625, 0.7375, 0.8625, 0.625, 0.875, 0.625, 0.875, 0.75, 0.85, 0.725, 0.85, 0.625, 0.8625, 0.625, 0.8625, 0.7375, 0.65, 0.725, 0.65, 0.625, 0.65, 0.625, 0.65, 0.725, 0.8375, 0.7125, 0.8375, 0.625, 0.85, 0.625, 0.85, 0.725, 0.675, 0.7, 0.675, 0.625, 0.675, 0.625, 0.675, 0.7, 0.6625, 0.7125, 0.6625, 0.625, 0.6625, 0.625, 0.6625, 0.7125, 0.825, 0.7, 0.825, 0.625, 0.8375, 0.625, 0.8375, 0.7125, 0.8125, 0.6875, 0.8125, 0.625, 0.825, 0.625, 0.825, 0.7, 0.7, 0.675, 0.7, 0.625, 0.7, 0.625, 0.7, 0.675, 0.6875, 0.6875, 0.6875, 0.625, 0.6875, 0.625, 0.6875, 0.6875, 0.8, 0.675, 0.8, 0.625, 0.8125, 0.625, 0.8125, 0.6875, 0.725, 0.65, 0.725, 0.625, 0.725, 0.625, 0.725, 0.6313, 0.725, 0.6375, 0.725, 0.6438, 0.725, 0.65, 0.7875, 0.6625, 0.7875, 0.625, 0.8, 0.625, 0.8, 0.675, 0.775, 0.625, 0.775, 0.625, 0.775, 0.625, 0.775, 0.625, 0.775, 0.625, 0.775, 0.625, 0.775, 0.625, 0.775, 0.625, 0.775, 0.625, 0.775, 0.625, 0.775, 0.625, 0.775, 0.625, 0.7125, 0.625, 0.7125, 0.625, 0.7, 0.625, 0.7, 0.625, 0.7, 0.625, 0.7, 0.625, 0.6875, 0.625, 0.6875, 0.625, 0.825, 0.625, 0.825, 0.625, 0.825, 0.625, 0.6875, 0.625, 0.6875, 0.625, 0.675, 0.625, 0.675, 0.625, 0.675, 0.625, 0.675, 0.625, 0.6625, 0.625, 0.6625, 0.625, 0.6625, 0.625, 0.6625, 0.625, 0.65, 0.625, 0.65, 0.625, 0.8125, 0.625, 0.8125, 0.625, 0.8125, 0.625, 0.65, 0.625, 0.65, 0.625, 0.6375, 0.625, 0.6375, 0.625, 0.6375, 0.625, 0.6375, 0.625, 0.625, 0.625, 0.625, 0.625, 0.125, 0.625, 0.375, 0.625, 0.375, 0.625, 0.125, 0.625, 0.375, 0.625, 0.625, 0.625, 0.625, 0.625, 0.375, 0.625, 0.725, 0.625, 0.725, 0.625, 0.725, 0.625, 0.725, 0.625, 0.7313, 0.6438, 0.7313, 0.65, 0.725, 0.65, 0.725, 0.6438, 0.725, 0.625, 0.725, 0.6, 0.725, 0.6, 0.725, 0.625, 0.725, 0.65, 0.725, 0.625, 0.725, 0.625, 0.725, 0.65, 0.775, 0.65, 0.725, 0.65, 0.725, 0.65, 0.775, 0.65, 0.775, 0.625, 0.775, 0.625, 0.775, 0.625, 0.775, 0.625, 0.7313, 0.625, 0.7313, 0.625, 0.725, 0.625, 0.725, 0.625, 0.775, 0.6, 0.775, 0.625, 0.775, 0.625, 0.775, 0.625, 0.775, 0.625, 0.775, 0.625, 0.775, 0.6, 0.775, 0.625, 0.775, 0.65, 0.775, 0.65, 0.775, 0.625, 0.775, 0.625, 0.775, 0.625, 0.775, 0.625, 0.725, 0.6, 0.775, 0.6, 0.775, 0.6, 0.725, 0.6, 0.7375, 0.625, 0.7375, 0.625, 0.7375, 0.625, 0.725, 0.625, 0.725, 0.625, 0.7313, 0.625, 0.75, 0.625, 0.7438, 0.625, 0.7438, 0.625, 0.75, 0.625, 0.7625, 0.625, 0.7625, 0.625, 0.75, 0.625, 0.75, 0.625, 0.7563, 0.625, 0.7313, 0.6313, 0.7313, 0.6375, 0.725, 0.6375, 0.725, 0.6313, 0.7625, 0.6313, 0.7625, 0.6375, 0.75, 0.6375, 0.75, 0.6313, 0.7375, 0.6375, 0.75, 0.6375, 0.75, 0.6375, 0.7375, 0.6375, 0.7625, 0.6063, 0.7594, 0.6063, 0.7594, 0.6, 0.7594, 0.6, 0.7625, 0.6, 0.7625, 0.6063, 0.7625, 0.6188, 0.75, 0.6188, 0.75, 0.6125, 0.7625, 0.6125, 0.7313, 0.6188, 0.725, 0.6188, 0.725, 0.6125, 0.7313, 0.6125, 0.75, 0.6188, 0.7375, 0.6188, 0.7375, 0.6125, 0.75, 0.6125, 0.75, 0.625, 0.7375, 0.625, 0.7375, 0.6188, 0.75, 0.6188, 0.7313, 0.625, 0.725, 0.625, 0.725, 0.6188, 0.7313, 0.6188, 0.7688, 0.6188, 0.7625, 0.6188, 0.7625, 0.6125, 0.7688, 0.6125, 0.7688, 0.625, 0.7625, 0.625, 0.7625, 0.6188, 0.7688, 0.6188, 0.7625, 0.625, 0.75, 0.625, 0.75, 0.6188, 0.7625, 0.6188, 0.7688, 0.6063, 0.7625, 0.6063, 0.7625, 0.6, 0.7688, 0.6, 0.7688, 0.6125, 0.7625, 0.6125, 0.7625, 0.6063, 0.7688, 0.6063, 0.775, 0.625, 0.775, 0.625, 0.7688, 0.625, 0.7688, 0.625, 0.7375, 0.65, 0.7375, 0.6438, 0.7375, 0.6438, 0.7406, 0.6438, 0.7406, 0.65, 0.7406, 0.65, 0.7688, 0.6375, 0.7688, 0.6438, 0.7625, 0.6438, 0.7625, 0.6375, 0.7688, 0.6438, 0.7688, 0.65, 0.7625, 0.65, 0.7625, 0.6438, 0.7625, 0.625, 0.7625, 0.6313, 0.75, 0.6313, 0.75, 0.625, 0.7688, 0.625, 0.7688, 0.6313, 0.7625, 0.6313, 0.7625, 0.625, 0.7688, 0.6313, 0.7688, 0.6375, 0.7625, 0.6375, 0.7625, 0.6313, 0.7313, 0.625, 0.7313, 0.6313, 0.725, 0.6313, 0.725, 0.625, 0.75, 0.625, 0.75, 0.6313, 0.7375, 0.6313, 0.7375, 0.625, 0.75, 0.6313, 0.75, 0.6375, 0.7375, 0.6375, 0.7375, 0.6313, 0.7563, 0.625, 0.7563, 0.625, 0.75, 0.625, 0.75, 0.625, 0.775, 0.625, 0.775, 0.625, 0.7688, 0.625, 0.7625, 0.625, 0.7625, 0.625, 0.7625, 0.625, 0.7688, 0.625, 0.7688, 0.625, 0.7625, 0.625, 0.7625, 0.625, 0.7625, 0.625, 0.7625, 0.625, 0.7563, 0.625, 0.75, 0.625, 0.75, 0.625, 0.7688, 0.625, 0.7688, 0.625, 0.7625, 0.625, 0.7625, 0.625, 0.775, 0.625, 0.775, 0.625, 0.7625, 0.625, 0.7625, 0.625, 0.7625, 0.625, 0.7688, 0.625, 0.7313, 0.625, 0.7313, 0.625, 0.725, 0.625, 0.725, 0.625, 0.75, 0.625, 0.75, 0.625, 0.7438, 0.625, 0.7375, 0.625, 0.7375, 0.625, 0.7438, 0.625, 0.7438, 0.625, 0.7375, 0.625, 0.7375, 0.625, 0.7375, 0.625, 0.7375, 0.625, 0.7375, 0.625, 0.7313, 0.625, 0.725, 0.625, 0.725, 0.625, 0.7438, 0.625, 0.7438, 0.625, 0.7375, 0.625, 0.7375, 0.625, 0.75, 0.625, 0.75, 0.625, 0.7375, 0.625, 0.7375, 0.625, 0.7438, 0.625, 0.7313, 0.6375, 0.7313, 0.6438, 0.725, 0.6438, 0.725, 0.6375, 0.7625, 0.6375, 0.7625, 0.6438, 0.7625, 0.6438, 0.7625, 0.6375, 0.75, 0.6375, 0.7625, 0.6375, 0.7625, 0.6375, 0.75, 0.6375, 0.7469, 0.6, 0.75, 0.6, 0.75, 0.6, 0.7469, 0.6, 0.7375, 0.6125, 0.7375, 0.6063, 0.7375, 0.6063, 0.7375, 0.6125, 0.7313, 0.6125, 0.725, 0.6125, 0.725, 0.6063, 0.7313, 0.6063, 0.7438, 0.625, 0.7438, 0.625, 0.7375, 0.625, 0.7375, 0.625, 0.75, 0.625, 0.7563, 0.625, 0.7563, 0.625, 0.75, 0.625, 0.75, 0.625, 0.75, 0.625, 0.7438, 0.625, 0.7438, 0.625, 0.7438, 0.625, 0.7438, 0.625, 0.7375, 0.625, 0.7375, 0.625, 0.75, 0.625, 0.75, 0.625, 0.7438, 0.625, 0.7438, 0.625, 0.7438, 0.625, 0.75, 0.625, 0.75, 0.625, 0.7438, 0.625, 0.7438, 0.625, 0.7438, 0.625, 0.7438, 0.625, 0.7438, 0.625, 0.7625, 0.625, 0.7625, 0.625, 0.7563, 0.625, 0.7563, 0.625, 0.7625, 0.625, 0.7625, 0.625, 0.7563, 0.625, 0.7563, 0.625, 0.7563, 0.625, 0.7563, 0.625, 0.75, 0.625, 0.75, 0.625, 0.7625, 0.625, 0.7625, 0.625, 0.7563, 0.625, 0.7563, 0.625, 0.7625, 0.625, 0.7625, 0.625, 0.7563, 0.625, 0.7563, 0.625, 0.7563, 0.625, 0.7563, 0.625, 0.75, 0.625, 0.75, 0.625, 0.75, 0.625, 0.75, 0.625, 0.7438, 0.625, 0.7438, 0.625, 0.75, 0.625, 0.75, 0.625, 0.7438, 0.625, 0.7438, 0.625, 0.7563, 0.625, 0.7563, 0.625, 0.75, 0.625, 0.75, 0.625, 0.7563, 0.625, 0.7563, 0.625, 0.7563, 0.625, 0.7563, 0.625, 0.7563, 0.625, 0.75, 0.625, 0.75, 0.625, 0.7563, 0.625, 0.7563, 0.625, 0.7563, 0.625, 0.7563, 0.625, 0.7563, 0.625, 0.7438, 0.625, 0.7438, 0.625, 0.7438, 0.625, 0.7438, 0.625, 0.7563, 0.6438, 0.7563, 0.65, 0.7531, 0.65, 0.75, 0.65, 0.75, 0.6438, 0.7625, 0.6375, 0.7625, 0.6438, 0.7594, 0.6438, 0.7563, 0.6438, 0.75, 0.6438, 0.75, 0.6375, 0.75, 0.6375, 0.75, 0.6438, 0.7438, 0.6438, 0.7406, 0.6438, 0.7375, 0.6438, 0.7375, 0.6375, 0.0, 0.0, 0.0, 0.0, 0.0, 0.0, 0.7531, 0.65, 0.75, 0.65, 0.75, 0.65, 0.7531, 0.65, 0.7375, 0.6438, 0.7375, 0.6375, 0.7375, 0.6375, 0.7375, 0.6438, 0.7563, 0.6063, 0.75, 0.6063, 0.75, 0.6, 0.7531, 0.6, 0.7563, 0.6, 0.7625, 0.6125, 0.75, 0.6125, 0.75, 0.6063, 0.7563, 0.6063, 0.7594, 0.6063, 0.7625, 0.6063, 0.75, 0.6125, 0.7375, 0.6125, 0.7375, 0.6063, 0.7406, 0.6063, 0.7438, 0.6063, 0.75, 0.6063, 0.7375, 0.6, 0.7406, 0.6, 0.7406, 0.6, 0.7406, 0.6063, 0.7375, 0.6063, 0.7375, 0.6063, 0.75, 0.6125, 0.7375, 0.6125, 0.7375, 0.6125, 0.75, 0.6125, 0.7625, 0.6063, 0.7625, 0.6125, 0.7625, 0.6125, 0.7625, 0.6063, 0.7625, 0.6125, 0.75, 0.6125, 0.75, 0.6125, 0.7625, 0.6125, 0.7625, 0.6188, 0.75, 0.6188, 0.75, 0.6125, 0.7625, 0.6125, 0.0, 0.0, 0.0, 0.0, 0.0, 0.0, 0.0, 0.0, 0.0, 0.0, 0.0, 0.0, 0.0, 0.0, 0.0, 0.0, 0.0, 0.0, 0.0, 0.0, 0.75, 0.6313, 0.7625, 0.6313, 0.7625, 0.6375, 0.75, 0.6375, 0.0, 0.0, 0.0, 0.0, 0.0, 0.0, 0.7375, 0.6313, 0.75, 0.6313, 0.75, 0.6375, 0.7375, 0.6375, 0.0, 0.0, 0.0, 0.0, 0.0, 0.0, 0.7375, 0.6375, 0.7375, 0.6438, 0.7313, 0.6438, 0.7313, 0.6375, 0.7375, 0.625, 0.7375, 0.6313, 0.7313, 0.6313, 0.7313, 0.625, 0.7375, 0.6313, 0.7375, 0.6375, 0.7313, 0.6375, 0.7313, 0.6313, 0.7375, 0.625, 0.7375, 0.625, 0.7313, 0.625, 0.7313, 0.625, 0.7375, 0.6438, 0.7375, 0.65, 0.7313, 0.65, 0.7313, 0.6438, 0.7375, 0.6125, 0.7313, 0.6125, 0.7313, 0.6063, 0.7375, 0.6063, 0.7375, 0.625, 0.7375, 0.625, 0.7313, 0.625, 0.7313, 0.625, 0.7375, 0.625, 0.7313, 0.625, 0.7313, 0.6188, 0.7375, 0.6188, 0.7375, 0.6188, 0.7313, 0.6188, 0.7313, 0.6125, 0.7375, 0.6125, 0.7375, 0.6063, 0.7313, 0.6063, 0.7313, 0.6, 0.7375, 0.6, 0.7375, 0.6438, 0.7375, 0.6375, 0.7313, 0.6375, 0.7313, 0.6438, 0.0, 0.0, 0.0, 0.0, 0.0, 0.0, 0.0, 0.0, 0.0, 0.0, 0.0, 0.0, 0.0, 0.0, 0.0, 0.0, 0.0, 0.0, 0.0, 0.0, 0.0, 0.0, 0.0, 0.0, 0.0, 0.0, 0.0, 0.0, 0.0, 0.0, 0.7375, 0.6063, 0.7375, 0.6125, 0.7313, 0.6125, 0.7313, 0.6063, 0.0, 0.0, 0.0, 0.0, 0.0, 0.0, 0.0, 0.0, 0.0, 0.0, 0.0, 0.0, 0.0, 0.0, 0.0, 0.0, 0.0, 0.0, 0.75, 0.6063, 0.7438, 0.6063, 0.7438, 0.6, 0.7469, 0.6, 0.75, 0.6, 0.7406, 0.6, 0.7438, 0.6, 0.7438, 0.6, 0.7438, 0.6, 0.7406, 0.6, 0.7594, 0.6063, 0.7563, 0.6063, 0.7563, 0.6, 0.7594, 0.6, 0.7531, 0.6, 0.7563, 0.6, 0.7563, 0.6, 0.7531, 0.6, 0.7438, 0.6063, 0.7406, 0.6063, 0.7406, 0.6, 0.7438, 0.6, 0.775, 0.6063, 0.7688, 0.6063, 0.7688, 0.6, 0.775, 0.6, 0.7563, 0.6, 0.7594, 0.6, 0.7594, 0.6, 0.7563, 0.6, 0.7563, 0.6, 0.7594, 0.65, 0.7563, 0.65, 0.7563, 0.65, 0.7563, 0.65, 0.7594, 0.65, 0.7594, 0.6438, 0.7594, 0.65, 0.7563, 0.65, 0.7563, 0.6438, 0.7625, 0.65, 0.7594, 0.65, 0.7594, 0.65, 0.7594, 0.6438, 0.7625, 0.6438, 0.7625, 0.6438, 0.0, 0.0, 0.0, 0.0, 0.0, 0.0, 0.75, 0.6438, 0.75, 0.65, 0.7469, 0.65, 0.7438, 0.65, 0.7438, 0.6438, 0.7469, 0.65, 0.7438, 0.65, 0.7438, 0.65, 0.7469, 0.65, 0.7438, 0.6438, 0.7438, 0.65, 0.7406, 0.65, 0.7406, 0.6438, 0.7438, 0.65, 0.7406, 0.65, 0.7406, 0.65, 0.7438, 0.65, 0.7438, 0.65, 0.0, 0.0, 0.0, 0.0, 0.0, 0.0, 0.0, 0.0, 0.0, 0.0, 0.0, 0.0, 0.0, 0.0, 0.0, 0.0, 0.0, 0.0, 0.0, 0.0, 0.0, 0.0, 0.0, 0.0, 0.0, 0.0, 0.0, 0.0, 0.0, 0.0, 0.0, 0.0, 0.0, 0.0, 0.0, 0.0, 0.775, 0.6125, 0.7688, 0.6125, 0.7688, 0.6063, 0.775, 0.6063, 0.775, 0.625, 0.7688, 0.625, 0.7688, 0.6188, 0.775, 0.6188, 0.775, 0.6188, 0.7688, 0.6188, 0.7688, 0.6125, 0.775, 0.6125, 0.775, 0.625, 0.775, 0.625, 0.7688, 0.625, 0.7688, 0.625, 0.775, 0.6313, 0.775, 0.6375, 0.7688, 0.6375, 0.7688, 0.6313, 0.775, 0.625, 0.775, 0.6313, 0.7688, 0.6313, 0.7688, 0.625, 0.775, 0.6438, 0.775, 0.65, 0.7688, 0.65, 0.7688, 0.6438, 0.775, 0.6375, 0.775, 0.6438, 0.7688, 0.6438, 0.7688, 0.6375, 0.0, 0.0, 0.0, 0.0, 0.0, 0.0, 0.0, 0.0, 0.0, 0.0, 0.0, 0.0, 0.0, 0.0, 0.0, 0.0, 0.0, 0.0, 0.0, 0.0, 0.0, 0.0, 0.0, 0.0, 0.7625, 0.6125, 0.7688, 0.6125, 0.7688, 0.6063, 0.7625, 0.6063, 0.0, 0.0, 0.0, 0.0, 0.0, 0.0, 0.0, 0.0, 0.0, 0.0, 0.0, 0.0, 0.0, 0.0, 0.0, 0.0, 0.0, 0.0, 0.0, 0.0, 0.0, 0.0, 0.0, 0.0, 0.0, 0.0, 0.0, 0.0, 0.0, 0.0, 0.0, 0.0, 0.0, 0.0, 0.0, 0.0, 0.7625, 0.6438, 0.7625, 0.6375, 0.7688, 0.6375, 0.7688, 0.6438, 0.0, 0.0, 0.0, 0.0, 0.0, 0.0, 0.0, 0.0, 0.0, 0.0, 0.0, 0.0, 0.0, 0.0, 0.0, 0.0, 0.0, 0.0, 0.0, 0.0, 0.0, 0.0, 0.0, 0.0, 0.75, 0.65, 0.7469, 0.65, 0.7469, 0.65, 0.75, 0.65, 0.7531, 0.65, 0.75, 0.65, 0.75, 0.65, 0.7531, 0.65, 0.7469, 0.65, 0.7438, 0.65, 0.7438, 0.65, 0.7469, 0.65, 0.7563, 0.65, 0.7531, 0.65, 0.7531, 0.65, 0.7563, 0.65, 0.7563, 0.65, 0.7531, 0.65, 0.7531, 0.65, 0.7563, 0.65, 0.75, 0.65, 0.7531, 0.65, 0.7531, 0.65, 0.75, 0.65, 0.75, 0.65, 0.7469, 0.65, 0.7469, 0.65, 0.75, 0.65, 0.7531, 0.65, 0.75, 0.65, 0.75, 0.65, 0.7531, 0.65, 0.7531, 0.65, 0.7531, 0.65, 0.7531, 0.65, 0.7531, 0.65, 0.7469, 0.65, 0.7469, 0.65, 0.7469, 0.65, 0.7469, 0.65, 0.75, 0.65, 0.7469, 0.65, 0.7469, 0.65, 0.75, 0.65, 0.7469, 0.65, 0.75, 0.65, 0.75, 0.65, 0.7469, 0.65, 0.75, 0.6, 0.7531, 0.6, 0.7531, 0.6, 0.75, 0.6, 0.75, 0.6, 0.7469, 0.6, 0.7469, 0.6, 0.75, 0.6, 0.7531, 0.6, 0.7563, 0.6, 0.7563, 0.6, 0.7531, 0.6, 0.7438, 0.6, 0.7469, 0.6, 0.7469, 0.6, 0.7438, 0.6, 0.7438, 0.6, 0.7469, 0.6, 0.7469, 0.6, 0.7438, 0.6, 0.7531, 0.6, 0.75, 0.6, 0.75, 0.6, 0.7531, 0.6, 0.75, 0.6, 0.7531, 0.6, 0.7531, 0.6, 0.75, 0.6, 0.7469, 0.6, 0.75, 0.6, 0.75, 0.6, 0.7469, 0.6, 0.7469, 0.6, 0.75, 0.6, 0.75, 0.6, 0.7469, 0.6, 0.7469, 0.6, 0.7469, 0.6, 0.7469, 0.6, 0.7469, 0.6, 0.7531, 0.6, 0.7531, 0.6, 0.7531, 0.6, 0.7531, 0.6, 0.75, 0.6, 0.7531, 0.6, 0.7531, 0.6, 0.75, 0.6, 0.775, 0.625, 0.775, 0.625, 0.775, 0.625, 0.775, 0.625, 0.775, 0.625, 0.775, 0.625, 0.775, 0.625, 0.775, 0.625, 0.775, 0.625, 0.775, 0.625, 0.775, 0.625, 0.775, 0.625, 0.775, 0.625, 0.775, 0.625, 0.775, 0.625, 0.775, 0.625, 0.775, 0.625, 0.775, 0.625, 0.775, 0.625, 0.775, 0.625, 0.775, 0.625, 0.775, 0.625, 0.775, 0.625, 0.775, 0.625, 0.775, 0.625, 0.775, 0.625, 0.775, 0.625, 0.775, 0.625, 0.775, 0.625, 0.775, 0.625, 0.775, 0.625, 0.775, 0.625, 0.775, 0.625, 0.775, 0.625, 0.775, 0.625, 0.775, 0.625, 0.775, 0.625, 0.775, 0.625, 0.775, 0.625, 0.775, 0.625, 0.775, 0.625, 0.775, 0.625, 0.775, 0.625, 0.775, 0.625, 0.775, 0.625, 0.775, 0.625, 0.775, 0.625, 0.775, 0.625, 0.775, 0.625, 0.775, 0.625, 0.775, 0.625, 0.775, 0.625, 0.775, 0.625, 0.775, 0.625, 0.775, 0.625, 0.775, 0.625, 0.775, 0.625, 0.775, 0.625, 0.775, 0.625, 0.775, 0.625, 0.775, 0.625, 0.775, 0.625, 0.775, 0.625, 0.775, 0.625, 0.775, 0.625, 0.775, 0.625, 0.775, 0.625, 0.775, 0.625, 0.775, 0.625, 0.775, 0.625, 0.775, 0.625, 0.775, 0.625, 0.775, 0.625, 0.775, 0.625, 0.775, 0.625, 0.775, 0.625, 0.775, 0.625, 0.775, 0.625, 0.775, 0.625, 0.775, 0.625, 0.775, 0.625, 0.775, 0.625, 0.775, 0.625, 0.775, 0.625, 0.775, 0.625, 0.775, 0.625, 0.775, 0.625, 0.775, 0.625, 0.775, 0.625, 0.775, 0.625, 0.775, 0.625, 0.775, 0.625, 0.775, 0.625, 0.775, 0.625, 0.775, 0.625, 0.775, 0.625, 0.775, 0.625, 0.775, 0.625, 0.775, 0.625, 0.775, 0.625, 0.775, 0.625, 0.775, 0.625, 0.775, 0.625, 0.775, 0.625, 0.775, 0.625, 0.775, 0.625, 0.775, 0.625, 0.775, 0.625, 0.775, 0.625, 0.775, 0.625, 0.775, 0.625, 0.775, 0.625, 0.775, 0.625, 0.775, 0.625, 0.775, 0.625, 0.775, 0.625, 0.775, 0.625, 0.775, 0.625, 0.775, 0.625, 0.775, 0.625, 0.775, 0.625, 0.775, 0.625, 0.775, 0.625, 0.775, 0.625, 0.775, 0.625, 0.775, 0.625, 0.775, 0.625, 0.775, 0.625, 0.775, 0.625, 0.775, 0.625, 0.775, 0.625, 0.775, 0.625, 0.775, 0.625, 0.775, 0.625, 0.775, 0.625, 0.775, 0.625, 0.775, 0.625, 0.775, 0.625, 0.775, 0.625, 0.775, 0.625, 0.0, 0.0, 0.775, 0.625, 0.775, 0.625, 0.775, 0.625, 0.775, 0.625, 0.0, 0.0, 0.775, 0.625, 0.775, 0.625, 0.0, 0.0, 0.0, 0.0, 0.775, 0.625, 0.775, 0.625, 0.775, 0.625, 0.775, 0.625, 0.775, 0.625, 0.775, 0.625, 0.775, 0.625, 0.775, 0.625, 0.775, 0.625, 0.0, 0.0, 0.775, 0.625, 0.775, 0.625, 0.775, 0.625, 0.0, 0.0, 0.725, 0.625, 0.725, 0.625, 0.7125, 0.625, 0.7125, 0.625, 0.775, 0.65, 0.775, 0.625, 0.7875, 0.625, 0.7875, 0.6625, 0.775, 0.625, 0.775, 0.625, 0.775, 0.625, 0.775, 0.625, 0.775, 0.625, 0.775, 0.625, 0.775, 0.625, 0.7875, 0.625, 0.7875, 0.625, 0.7875, 0.625, 0.7875, 0.625, 0.725, 0.6, 0.725, 0.625, 0.7125, 0.625, 0.7125, 0.5875, 0.725, 0.65, 0.775, 0.65, 0.7875, 0.6625, 0.7125, 0.6625, 0.725, 0.625, 0.725, 0.65, 0.7125, 0.6625, 0.7125, 0.625, 0.775, 0.6, 0.725, 0.6, 0.7125, 0.5875, 0.7875, 0.5875, 0.775, 0.625, 0.775, 0.6, 0.7875, 0.5875, 0.7875, 0.625, 0.8625, 0.625, 0.8625, 0.625, 0.8625, 0.625, 0.8625, 0.625, 0.8375, 0.625, 0.8375, 0.625, 0.8375, 0.625, 0.8375, 0.625, 0.8, 0.625, 0.8, 0.625, 0.8, 0.625, 0.8, 0.625, 0.8375, 0.625, 0.8375, 0.625, 0.8375, 0.625, 0.8375, 0.625, 0.7875, 0.625, 0.7875, 0.625, 0.7875, 0.625, 0.7875, 0.625, 0.8625, 0.625, 0.8625, 0.625, 0.8625, 0.625, 0.8625, 0.625, 0.85, 0.625, 0.85, 0.625, 0.85, 0.625, 0.85, 0.625, 0.8375, 0.625, 0.8375, 0.625, 0.8375, 0.625, 0.85, 0.625, 0.85, 0.625, 0.85, 0.625, 0.8125, 0.625, 0.8125, 0.625, 0.8125, 0.625, 0.375, 0.125, 0.625, 0.125, 0.625, 0.125, 0.8625, 0.625, 0.8625, 0.625, 0.8625, 0.625, 0.8375, 0.625, 0.8375, 0.625, 0.8375, 0.625, 0.8625, 0.625, 0.8625, 0.625, 0.8625, 0.625, 0.8, 0.625, 0.8, 0.625, 0.8, 0.625, 0.825, 0.625, 0.825, 0.625, 0.825, 0.625, 0.8625, 0.625, 0.8625, 0.625, 0.8625, 0.625, 0.8625, 0.625, 0.8625, 0.625, 0.8625, 0.625, 0.8625, 0.625, 0.8625, 0.625, 0.8125, 0.625, 0.8125, 0.625, 0.8125, 0.625, 0.8125, 0.625, 0.8375, 0.625, 0.8375, 0.625, 0.8375, 0.625, 0.8375, 0.625, 0.375, 0.125, 0.625, 0.125, 0.625, 0.125, 0.375, 0.125, 0.85, 0.625, 0.85, 0.625, 0.85, 0.625, 0.85, 0.625, 0.825, 0.625, 0.825, 0.625, 0.825, 0.625, 0.825, 0.625, 0.8, 0.625, 0.8, 0.625, 0.8, 0.625, 0.8, 0.625, 0.8125, 0.625, 0.8125, 0.625, 0.8125, 0.625, 0.8125, 0.625, 0.625, 0.125, 0.375, 0.125, 0.375, 0.125, 0.625, 0.125, 0.8, 0.625, 0.8, 0.625, 0.8, 0.625, 0.8, 0.625, 0.7875, 0.625, 0.7875, 0.625, 0.7875, 0.625, 0.7875, 0.625, 0.375, 0.125, 0.625, 0.125, 0.625, 0.125, 0.375, 0.125, 0.725, 0.625, 0.725, 0.625, 0.7125, 0.625, 0.7125, 0.625, 0.725, 0.625, 0.725, 0.625, 0.7125, 0.625, 0.7125, 0.625, 0.725, 0.625, 0.725, 0.625, 0.725, 0.625, 0.725, 0.625, 0.725, 0.625, 0.725, 0.625, 0.725, 0.625, 0.725, 0.625, 0.375, 0.625, 0.625, 0.625, 0.625, 0.625, 0.375, 0.625, 0.375, 0.625, 0.625, 0.625, 0.625, 0.625, 0.375, 0.625, 0.125, 0.625, 0.375, 0.625, 0.375, 0.625, 0.125, 0.625, 0.125, 0.625, 0.375, 0.625, 0.375, 0.625, 0.125, 0.625, 0.6375, 0.625, 0.6375, 0.625, 0.625, 0.625, 0.625, 0.625, 0.6375, 0.625, 0.6375, 0.625, 0.625, 0.625, 0.625, 0.625, 0.65, 0.625, 0.65, 0.625, 0.6375, 0.625, 0.6375, 0.625, 0.65, 0.625, 0.65, 0.625, 0.6375, 0.625, 0.6375, 0.625, 0.6625, 0.625, 0.6625, 0.625, 0.65, 0.625, 0.65, 0.625, 0.6625, 0.625, 0.6625, 0.625, 0.65, 0.625, 0.65, 0.625, 0.675, 0.625, 0.675, 0.625, 0.6625, 0.625, 0.6625, 0.625, 0.675, 0.625, 0.675, 0.625, 0.6625, 0.625, 0.6625, 0.625, 0.6875, 0.625, 0.6875, 0.625, 0.675, 0.625, 0.675, 0.625, 0.6875, 0.625, 0.6875, 0.625, 0.675, 0.625, 0.675, 0.625, 0.7, 0.625, 0.7, 0.625, 0.6875, 0.625, 0.6875, 0.625, 0.7, 0.625, 0.7, 0.625, 0.6875, 0.625, 0.6875, 0.625, 0.7125, 0.625, 0.7125, 0.625, 0.7, 0.625, 0.7, 0.625, 0.7125, 0.625, 0.7125, 0.625, 0.7, 0.625, 0.7, 0.625, 0.6375, 0.625, 0.6375, 0.625, 0.6375, 0.625, 0.6375, 0.625, 0.6375, 0.625, 0.6375, 0.625, 0.6375, 0.625, 0.6375, 0.625, 0.65, 0.625, 0.65, 0.625, 0.65, 0.625, 0.65, 0.625, 0.65, 0.625, 0.65, 0.625, 0.65, 0.625, 0.65, 0.625, 0.675, 0.625, 0.675, 0.625, 0.675, 0.625, 0.675, 0.625, 0.675, 0.625, 0.675, 0.625, 0.675, 0.625, 0.675, 0.625, 0.6625, 0.625, 0.6625, 0.625, 0.6625, 0.625, 0.6625, 0.625, 0.6625, 0.625, 0.6625, 0.625, 0.6625, 0.625, 0.6625, 0.625, 0.7, 0.625, 0.7, 0.625, 0.7, 0.625, 0.7, 0.625, 0.7, 0.625, 0.7, 0.625, 0.7, 0.625, 0.7, 0.625, 0.6875, 0.625, 0.6875, 0.625, 0.6875, 0.625, 0.6875, 0.625, 0.6875, 0.625, 0.6875, 0.625, 0.6875, 0.625, 0.6875, 0.625, 0.375, 0.125, 0.625, 0.125, 0.625, 0.125, 0.375, 0.125, 0.8, 0.625, 0.8, 0.625, 0.8, 0.625, 0.8, 0.625, 0.8125, 0.625, 0.8125, 0.625, 0.8125, 0.625, 0.8125, 0.625, 0.825, 0.625, 0.825, 0.625, 0.825, 0.625, 0.825, 0.625, 0.85, 0.625, 0.85, 0.625, 0.85, 0.625, 0.85, 0.625, 0.8375, 0.625, 0.8375, 0.625, 0.8375, 0.625, 0.8375, 0.625, 0.8625, 0.625, 0.8625, 0.625, 0.8625, 0.625, 0.8625, 0.625, 0.8625, 0.625, 0.8625, 0.625, 0.8625, 0.625, 0.8625, 0.625, 0.8375, 0.625, 0.8375, 0.625, 0.8375, 0.625, 0.8375, 0.625, 0.85, 0.625, 0.85, 0.625, 0.85, 0.625, 0.85, 0.625, 0.825, 0.625, 0.825, 0.625, 0.825, 0.625, 0.825, 0.625, 0.8125, 0.625, 0.8125, 0.625, 0.8125, 0.625, 0.8125, 0.625, 0.8, 0.625, 0.8, 0.625, 0.8, 0.625, 0.8, 0.625, 0.375, 0.125, 0.625, 0.125, 0.625, 0.125, 0.375, 0.125, 0.825, 0.625, 0.825, 0.625, 0.825, 0.625, 0.825, 0.625, 0.8375, 0.625, 0.8375, 0.625, 0.8375, 0.625, 0.8375, 0.625, 0.85, 0.625, 0.85, 0.625, 0.85, 0.625, 0.85, 0.625, 0.85, 0.625, 0.85, 0.625, 0.85, 0.625, 0.85, 0.625, 0.8125, 0.625, 0.8125, 0.625, 0.8125, 0.625, 0.8125, 0.625, 0.825, 0.625, 0.825, 0.625, 0.825, 0.625, 0.825, 0.625, 0.825, 0.625, 0.825, 0.625, 0.825, 0.625, 0.825, 0.625, 0.825, 0.625, 0.825, 0.625, 0.825, 0.625, 0.825, 0.625, 0.85, 0.625, 0.85, 0.625, 0.85, 0.625, 0.85, 0.625, 0.8125, 0.625, 0.8125, 0.625, 0.8125, 0.625, 0.8125, 0.625, 0.8375, 0.625, 0.8375, 0.625, 0.8375, 0.625, 0.8375, 0.625, 0.8125, 0.625, 0.8125, 0.625, 0.8125, 0.625, 0.8125, 0.625, 0.8625, 0.625, 0.8625, 0.625, 0.8625, 0.625, 0.8625, 0.625, 0.8, 0.625, 0.8, 0.625, 0.8, 0.625, 0.8, 0.625, 0.625, 0.125, 0.375, 0.125, 0.375, 0.125, 0.625, 0.125, 0.8, 0.625, 0.8, 0.625, 0.8, 0.625, 0.8, 0.625, 0.375, 0.125, 0.625, 0.125, 0.625, 0.125, 0.375, 0.125, 0.7875, 0.625, 0.7875, 0.625, 0.7875, 0.625, 0.7875, 0.625, 0.775, 0.625, 0.775, 0.625, 0.775, 0.625, 0.775, 0.625, 0.775, 0.625, 0.775, 0.625, 0.775, 0.625, 0.775, 0.625, 0.775, 0.625, 0.775, 0.625, 0.775, 0.625, 0.775, 0.625, 0.775, 0.625, 0.775, 0.625, 0.775, 0.625, 0.775, 0.625, 0.775, 0.625, 0.775, 0.625, 0.775, 0.625, 0.775, 0.625, 0.775, 0.625, 0.775, 0.625, 0.775, 0.625, 0.775, 0.625, 0.0, 0.0, 0.0, 0.0, 0.0, 0.0, 0.0, 0.0, 0.0, 0.0, 0.0, 0.0, 0.0, 0.0, 0.0, 0.0, 0.0, 0.0, 0.0, 0.0, 0.0, 0.0, 0.0, 0.0, 0.0, 0.0, 0.0, 0.0, 0.775, 0.625, 0.775, 0.625, 0.775, 0.625, 0.775, 0.625, 0.775, 0.625, 0.775, 0.625, 0.775, 0.625, 0.775, 0.625, 0.775, 0.625, 0.775, 0.625, 0.775, 0.625, 0.775, 0.625, 0.775, 0.625, 0.775, 0.625, 0.775, 0.625, 0.775, 0.625, 0.775, 0.625, 0.775, 0.625, 0.775, 0.625, 0.775, 0.625, 0.775, 0.625, 0.775, 0.625, 0.775, 0.625, 0.775, 0.625, 0.0, 0.0, 0.0, 0.0, 0.0, 0.0, 0.0, 0.0, 0.0, 0.0, 0.0, 0.0, 0.0, 0.0, 0.0, 0.0, 0.0, 0.0, 0.0, 0.0, 0.0, 0.0, 0.0, 0.0, 0.0, 0.0, 0.0, 0.0, 0.375, 0.125, 0.375, 0.125, 0.375, 0.125, 0.375, 0.125, 0.375, 0.125, 0.375, 0.125, 0.375, 0.125, 0.375, 0.125, 0.375, 0.125, 0.375, 0.125, 0.0, 0.0, 0.0, 0.0, 0.375, 0.125, 0.125, 0.625, 0.375, 0.125, 0.375, 0.125, 0.375, 0.125, 0.375, 0.125, 0.375, 0.125, 0.375, 0.125, 0.0, 0.0, 0.0, 0.0, 0.0, 0.0, 0.0, 0.0, 0.125, 0.625, 0.125, 0.625, 0.125, 0.625, 0.125, 0.625, 0.375, 0.125, 0.375, 0.125, 0.375, 0.125, 0.375, 0.125, 0.0, 0.0, 0.0, 0.0, 0.0, 0.0, 0.0, 0.0, 0.0, 0.0, 0.0, 0.0, 0.0, 0.0, 0.0, 0.0, 0.375, 0.125, 0.375, 0.125, 0.375, 0.125, 0.375, 0.125, 0.375, 0.0, 0.625, 0.0, 0.625, 0.25, 0.375, 0.25, 0.375, 0.25, 0.625, 0.25, 0.625, 0.5, 0.375, 0.5, 0.375, 0.5, 0.625, 0.5, 0.625, 0.75, 0.375, 0.75, 0.375, 0.75, 0.625, 0.75, 0.625, 1.0, 0.375, 1.0, 0.125, 0.5, 0.375, 0.5, 0.375, 0.75, 0.125, 0.75, 0.625, 0.5, 0.875, 0.5, 0.875, 0.75, 0.625, 0.75, 0.375, 0.0, 0.625, 0.0, 0.625, 0.25, 0.375, 0.25, 0.375, 0.25, 0.625, 0.25, 0.625, 0.5, 0.375, 0.5, 0.375, 0.5, 0.625, 0.5, 0.625, 0.75, 0.375, 0.75, 0.375, 0.75, 0.625, 0.75, 0.625, 1.0, 0.375, 1.0, 0.125, 0.5, 0.375, 0.5, 0.375, 0.75, 0.125, 0.75, 0.625, 0.5, 0.875, 0.5, 0.875, 0.75, 0.625, 0.75, 0.375, 0.0, 0.625, 0.0, 0.625, 0.25, 0.375, 0.25, 0.375, 0.25, 0.625, 0.25, 0.625, 0.5, 0.375, 0.5, 0.375, 0.5, 0.625, 0.5, 0.625, 0.75, 0.375, 0.75, 0.375, 0.75, 0.625, 0.75, 0.625, 1.0, 0.375, 1.0, 0.125, 0.5, 0.375, 0.5, 0.375, 0.75, 0.125, 0.75, 0.625, 0.5, 0.875, 0.5, 0.875, 0.75, 0.625, 0.75, 0.375, 0.0, 0.625, 0.0, 0.625, 0.25, 0.375, 0.25, 0.375, 0.25, 0.625, 0.25, 0.625, 0.5, 0.375, 0.5, 0.375, 0.5, 0.625, 0.5, 0.625, 0.75, 0.375, 0.75, 0.375, 0.75, 0.625, 0.75, 0.625, 1.0, 0.375, 1.0, 0.125, 0.5, 0.375, 0.5, 0.375, 0.75, 0.125, 0.75, 0.625, 0.5, 0.875, 0.5, 0.875, 0.75, 0.625, 0.75, 0.375, 0.0, 0.625, 0.0, 0.625, 0.25, 0.375, 0.25, 0.375, 0.25, 0.625, 0.25, 0.625, 0.5, 0.375, 0.5, 0.375, 0.5, 0.625, 0.5, 0.625, 0.75, 0.375, 0.75, 0.375, 0.75, 0.625, 0.75, 0.625, 1.0, 0.375, 1.0, 0.125, 0.5, 0.375, 0.5, 0.375, 0.75, 0.125, 0.75, 0.625, 0.5, 0.875, 0.5, 0.875, 0.75, 0.625, 0.75, 0.375, 0.0, 0.625, 0.0, 0.625, 0.25, 0.375, 0.25, 0.375, 0.25, 0.625, 0.25, 0.625, 0.5, 0.375, 0.5, 0.375, 0.5, 0.625, 0.5, 0.625, 0.75, 0.375, 0.75, 0.375, 0.75, 0.625, 0.75, 0.625, 1.0, 0.375, 1.0, 0.125, 0.5, 0.375, 0.5, 0.375, 0.75, 0.125, 0.75, 0.625, 0.5, 0.875, 0.5, 0.875, 0.75, 0.625, 0.75, 0.375, 0.0, 0.625, 0.0, 0.625, 0.25, 0.375, 0.25, 0.375, 0.25, 0.625, 0.25, 0.625, 0.5, 0.375, 0.5, 0.375, 0.5, 0.625, 0.5, 0.625, 0.75, 0.375, 0.75, 0.375, 0.75, 0.625, 0.75, 0.625, 1.0, 0.375, 1.0, 0.125, 0.5, 0.375, 0.5, 0.375, 0.75, 0.125, 0.75, 0.625, 0.5, 0.875, 0.5, 0.875, 0.75, 0.625, 0.75, 0.375, 0.0, 0.625, 0.0, 0.625, 0.25, 0.375, 0.25, 0.375, 0.25, 0.625, 0.25, 0.625, 0.5, 0.375, 0.5, 0.375, 0.5, 0.625, 0.5, 0.625, 0.75, 0.375, 0.75, 0.375, 0.75, 0.625, 0.75, 0.625, 1.0, 0.375, 1.0, 0.125, 0.5, 0.375, 0.5, 0.375, 0.75, 0.125, 0.75, 0.625, 0.5, 0.875, 0.5, 0.875, 0.75, 0.625, 0.75, 0.375, 0.0, 0.625, 0.0, 0.625, 0.25, 0.375, 0.25, 0.375, 0.25, 0.625, 0.25, 0.625, 0.5, 0.375, 0.5, 0.375, 0.5, 0.625, 0.5, 0.625, 0.75, 0.375, 0.75, 0.375, 0.75, 0.625, 0.75, 0.625, 1.0, 0.375, 1.0, 0.125, 0.5, 0.375, 0.5, 0.375, 0.75, 0.125, 0.75, 0.625, 0.5, 0.875, 0.5, 0.875, 0.75, 0.625, 0.75, 0.375, 0.0, 0.625, 0.0, 0.625, 0.25, 0.375, 0.25, 0.375, 0.25, 0.625, 0.25, 0.625, 0.5, 0.375, 0.5, 0.375, 0.5, 0.625, 0.5, 0.625, 0.75, 0.375, 0.75, 0.375, 0.75, 0.625, 0.75, 0.625, 1.0, 0.375, 1.0, 0.125, 0.5, 0.375, 0.5, 0.375, 0.75, 0.125, 0.75, 0.625, 0.5, 0.875, 0.5, 0.875, 0.75, 0.625, 0.75, 0.375, 0.0, 0.625, 0.0, 0.625, 0.25, 0.375, 0.25, 0.375, 0.25, 0.625, 0.25, 0.625, 0.5, 0.375, 0.5, 0.375, 0.5, 0.625, 0.5, 0.625, 0.75, 0.375, 0.75, 0.375, 0.75, 0.625, 0.75, 0.625, 1.0, 0.375, 1.0, 0.125, 0.5, 0.375, 0.5, 0.375, 0.75, 0.125, 0.75, 0.625, 0.5, 0.875, 0.5, 0.875, 0.75, 0.625, 0.75, 0.375, 0.0, 0.625, 0.0, 0.625, 0.25, 0.375, 0.25, 0.375, 0.25, 0.625, 0.25, 0.625, 0.5, 0.375, 0.5, 0.375, 0.5, 0.625, 0.5, 0.625, 0.75, 0.375, 0.75, 0.375, 0.75, 0.625, 0.75, 0.625, 1.0, 0.375, 1.0, 0.125, 0.5, 0.375, 0.5, 0.375, 0.75, 0.125, 0.75, 0.625, 0.5, 0.875, 0.5, 0.875, 0.75, 0.625, 0.75, 0.375, 0.0, 0.625, 0.0, 0.625, 0.25, 0.375, 0.25, 0.375, 0.25, 0.625, 0.25, 0.625, 0.5, 0.375, 0.5, 0.375, 0.5, 0.625, 0.5, 0.625, 0.75, 0.375, 0.75, 0.375, 0.75, 0.625, 0.75, 0.625, 1.0, 0.375, 1.0, 0.125, 0.5, 0.375, 0.5, 0.375, 0.75, 0.125, 0.75, 0.625, 0.5, 0.875, 0.5, 0.875, 0.75, 0.625, 0.75, 0.375, 0.0, 0.625, 0.0, 0.625, 0.25, 0.375, 0.25, 0.375, 0.25, 0.625, 0.25, 0.625, 0.5, 0.375, 0.5, 0.375, 0.5, 0.625, 0.5, 0.625, 0.75, 0.375, 0.75, 0.375, 0.75, 0.625, 0.75, 0.625, 1.0, 0.375, 1.0, 0.125, 0.5, 0.375, 0.5, 0.375, 0.75, 0.125, 0.75, 0.625, 0.5, 0.875, 0.5, 0.875, 0.75, 0.625, 0.75, 0.375, 0.0, 0.625, 0.0, 0.625, 0.25, 0.375, 0.25, 0.375, 0.25, 0.625, 0.25, 0.625, 0.5, 0.375, 0.5, 0.375, 0.5, 0.625, 0.5, 0.625, 0.75, 0.375, 0.75, 0.375, 0.75, 0.625, 0.75, 0.625, 1.0, 0.375, 1.0, 0.125, 0.5, 0.375, 0.5, 0.375, 0.75, 0.125, 0.75, 0.625, 0.5, 0.875, 0.5, 0.875, 0.75, 0.625, 0.75, 0.375, 0.0, 0.625, 0.0, 0.625, 0.25, 0.375, 0.25, 0.375, 0.25, 0.625, 0.25, 0.625, 0.5, 0.375, 0.5, 0.375, 0.5, 0.625, 0.5, 0.625, 0.75, 0.375, 0.75, 0.375, 0.75, 0.625, 0.75, 0.625, 1.0, 0.375, 1.0, 0.125, 0.5, 0.375, 0.5, 0.375, 0.75, 0.125, 0.75, 0.625, 0.5, 0.875, 0.5, 0.875, 0.75, 0.625, 0.75, 0.375, 0.0, 0.625, 0.0, 0.625, 0.25, 0.375, 0.25, 0.375, 0.25, 0.625, 0.25, 0.625, 0.5, 0.375, 0.5, 0.375, 0.5, 0.625, 0.5, 0.625, 0.75, 0.375, 0.75, 0.375, 0.75, 0.625, 0.75, 0.625, 1.0, 0.375, 1.0, 0.125, 0.5, 0.375, 0.5, 0.375, 0.75, 0.125, 0.75, 0.625, 0.5, 0.875, 0.5, 0.875, 0.75, 0.625, 0.75, 0.375, 0.0, 0.625, 0.0, 0.625, 0.25, 0.375, 0.25, 0.375, 0.25, 0.625, 0.25, 0.625, 0.5, 0.375, 0.5, 0.375, 0.5, 0.625, 0.5, 0.625, 0.75, 0.375, 0.75, 0.375, 0.75, 0.625, 0.75, 0.625, 1.0, 0.375, 1.0, 0.125, 0.5, 0.375, 0.5, 0.375, 0.75, 0.125, 0.75, 0.625, 0.5, 0.875, 0.5, 0.875, 0.75, 0.625, 0.75, 0.375, 0.0, 0.625, 0.0, 0.625, 0.25, 0.375, 0.25, 0.375, 0.25, 0.625, 0.25, 0.625, 0.5, 0.375, 0.5, 0.375, 0.5, 0.625, 0.5, 0.625, 0.75, 0.375, 0.75, 0.375, 0.75, 0.625, 0.75, 0.625, 1.0, 0.375, 1.0, 0.125, 0.5, 0.375, 0.5, 0.375, 0.75, 0.125, 0.75, 0.625, 0.5, 0.875, 0.5, 0.875, 0.75, 0.625, 0.75, 0.375, 0.0, 0.625, 0.0, 0.625, 0.25, 0.375, 0.25, 0.375, 0.25, 0.625, 0.25, 0.625, 0.5, 0.375, 0.5, 0.375, 0.5, 0.625, 0.5, 0.625, 0.75, 0.375, 0.75, 0.375, 0.75, 0.625, 0.75, 0.625, 1.0, 0.375, 1.0, 0.125, 0.5, 0.375, 0.5, 0.375, 0.75, 0.125, 0.75, 0.625, 0.5, 0.875, 0.5, 0.875, 0.75, 0.625, 0.75, 0.375, 0.0, 0.625, 0.0, 0.625, 0.25, 0.375, 0.25, 0.375, 0.25, 0.625, 0.25, 0.625, 0.5, 0.375, 0.5, 0.375, 0.5, 0.625, 0.5, 0.625, 0.75, 0.375, 0.75, 0.375, 0.75, 0.625, 0.75, 0.625, 1.0, 0.375, 1.0, 0.125, 0.5, 0.375, 0.5, 0.375, 0.75, 0.125, 0.75, 0.625, 0.5, 0.875, 0.5, 0.875, 0.75, 0.625, 0.75, 0.375, 0.0, 0.625, 0.0, 0.625, 0.25, 0.375, 0.25, 0.375, 0.25, 0.625, 0.25, 0.625, 0.5, 0.375, 0.5, 0.375, 0.5, 0.625, 0.5, 0.625, 0.75, 0.375, 0.75, 0.375, 0.75, 0.625, 0.75, 0.625, 1.0, 0.375, 1.0, 0.125, 0.5, 0.375, 0.5, 0.375, 0.75, 0.125, 0.75, 0.625, 0.5, 0.875, 0.5, 0.875, 0.75, 0.625, 0.75, 0.375, 0.0, 0.625, 0.0, 0.625, 0.25, 0.375, 0.25, 0.375, 0.25, 0.625, 0.25, 0.625, 0.5, 0.375, 0.5, 0.375, 0.5, 0.625, 0.5, 0.625, 0.75, 0.375, 0.75, 0.375, 0.75, 0.625, 0.75, 0.625, 1.0, 0.375, 1.0, 0.125, 0.5, 0.375, 0.5, 0.375, 0.75, 0.125, 0.75, 0.625, 0.5, 0.875, 0.5, 0.875, 0.75, 0.625, 0.75, 0.375, 0.0, 0.625, 0.0, 0.625, 0.25, 0.375, 0.25, 0.375, 0.25, 0.625, 0.25, 0.625, 0.5, 0.375, 0.5, 0.375, 0.5, 0.625, 0.5, 0.625, 0.75, 0.375, 0.75, 0.375, 0.75, 0.625, 0.75, 0.625, 1.0, 0.375, 1.0, 0.125, 0.5, 0.375, 0.5, 0.375, 0.75, 0.125, 0.75, 0.625, 0.5, 0.875, 0.5, 0.875, 0.75, 0.625, 0.75, 0.375, 0.0, 0.625, 0.0, 0.625, 0.25, 0.375, 0.25, 0.375, 0.25, 0.625, 0.25, 0.625, 0.5, 0.375, 0.5, 0.375, 0.5, 0.625, 0.5, 0.625, 0.75, 0.375, 0.75, 0.375, 0.75, 0.625, 0.75, 0.625, 1.0, 0.375, 1.0, 0.125, 0.5, 0.375, 0.5, 0.375, 0.75, 0.125, 0.75, 0.625, 0.5, 0.875, 0.5, 0.875, 0.75, 0.625, 0.75, 0.375, 0.0, 0.625, 0.0, 0.625, 0.25, 0.375, 0.25, 0.375, 0.25, 0.625, 0.25, 0.625, 0.5, 0.375, 0.5, 0.375, 0.5, 0.625, 0.5, 0.625, 0.75, 0.375, 0.75, 0.375, 0.75, 0.625, 0.75, 0.625, 1.0, 0.375, 1.0, 0.125, 0.5, 0.375, 0.5, 0.375, 0.75, 0.125, 0.75, 0.625, 0.5, 0.875, 0.5, 0.875, 0.75, 0.625, 0.75, 0.375, 0.0, 0.625, 0.0, 0.625, 0.25, 0.375, 0.25, 0.375, 0.25, 0.625, 0.25, 0.625, 0.5, 0.375, 0.5, 0.375, 0.5, 0.625, 0.5, 0.625, 0.75, 0.375, 0.75, 0.375, 0.75, 0.625, 0.75, 0.625, 1.0, 0.375, 1.0, 0.125, 0.5, 0.375, 0.5, 0.375, 0.75, 0.125, 0.75, 0.625, 0.5, 0.875, 0.5, 0.875, 0.75, 0.625, 0.75, 0.375, 0.0, 0.625, 0.0, 0.625, 0.25, 0.375, 0.25, 0.375, 0.25, 0.625, 0.25, 0.625, 0.5, 0.375, 0.5, 0.375, 0.5, 0.625, 0.5, 0.625, 0.75, 0.375, 0.75, 0.375, 0.75, 0.625, 0.75, 0.625, 1.0, 0.375, 1.0, 0.125, 0.5, 0.375, 0.5, 0.375, 0.75, 0.125, 0.75, 0.625, 0.5, 0.875, 0.5, 0.875, 0.75, 0.625, 0.75])
me_cube_001.update()

# ---- objects
ob_light = bpy.data.objects.new('Light', light_light)
ob_camera = bpy.data.objects.new('Camera', cam_camera)
ob_pyramid = bpy.data.objects.new('Pyramid', me_cube_001)

# ---- transforms, parenting, visibility, modifiers, constraints
ob_light.location = (-11.97, -4.36, 13.83)
ob_light.rotation_euler = (0.6503, 0.05522, 1.866)
ob_light.lock_rotations_4d = False
ob_light.empty_display_type = 'ARROWS'
ob_light.color = (0.0, 0.0, 0.0, 0.0)
ob_light.lineart.crease_threshold = 0.0
ob_camera.location = (-44.31, -30.54, 28.77)
ob_camera.rotation_euler = (1.109, -0.0, -0.9433)
ob_camera.lock_rotations_4d = False
ob_camera.empty_display_type = 'ARROWS'
ob_camera.color = (0.0, 0.0, 0.0, 0.0)
ob_camera.display_type = 'WIRE'
ob_camera.lineart.crease_threshold = 0.0
ob_pyramid.location = (0.0, 0.0, 0.0)
ob_pyramid.scale = (1.0, 1.0, 0.1)

# ---- collection membership
col_collection.objects.link(ob_light)
col_collection.objects.link(ob_camera)
col_collection.objects.link(ob_pyramid)

# ---- scene / render settings (as saved in the file)
scene.camera = ob_camera
scene.frame_start = 1; scene.frame_end = 250; scene.frame_set(1)
scene.render.engine = 'BLENDER_EEVEE_NEXT'
scene.cycles.sampling_pattern = 'TABULATED_SOBOL'
scene.cycles.use_light_tree = False
scene.view_settings.view_transform = 'Filmic'
bpy.context.view_layer.update()
